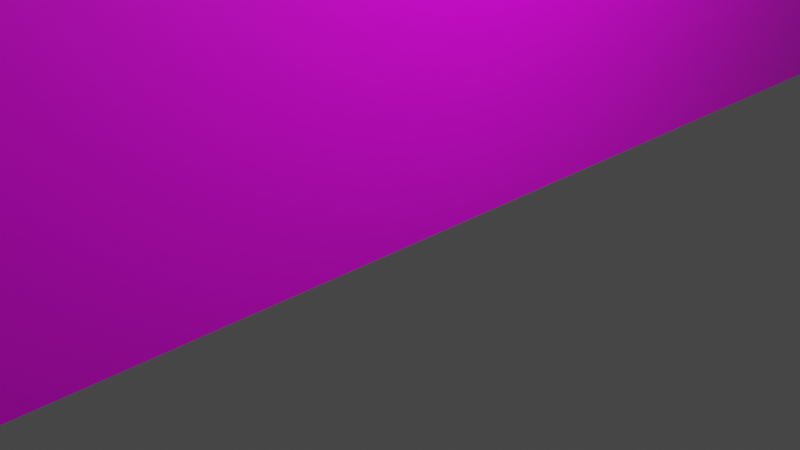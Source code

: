 # Source: FinalProject.blend  (saved by Blender 2.80.75; exported with 4.5.12 LTS)
import bpy
from mathutils import Matrix  # noqa: F401  (used for matrix-valued properties, if any)

bpy.ops.wm.read_factory_settings(use_empty=True)
scene = bpy.context.scene
scene.name = 'Scene'

# ---- collections
col_collection = bpy.data.collections.new('Collection'); scene.collection.children.link(col_collection)

# ---- images (referenced by path relative to the original .blend; pixels are not part of the script)
import os
ASSET_DIR = os.environ.get("B2B_ASSET_DIR", "")  # directory of the original .blend (textures are referenced by path, not embedded)
HERE = os.path.dirname(os.path.abspath(__file__))  # packed textures are extracted next to this script under _unpacked/

def load_image(name, relpath, width, height, colorspace="sRGB"):
    """Load a texture the original file referenced (path relative to the .blend, or extracted next to this script)."""
    p = next((c for c in (os.path.join(HERE, relpath), os.path.join(ASSET_DIR, relpath)) if relpath and os.path.exists(c)), "")
    if p:
        img = bpy.data.images.load(p, check_existing=True)
        img.name = name
    else:  # same state as the original file: an image datablock whose file is absent (Cycles renders it pink)
        img = bpy.data.images.new(name, width, height)
        img.source = "FILE"
        img.filepath = "//" + (relpath or name)
    img.colorspace_settings.name = colorspace
    return img
img_castlewall_texture_jpg = load_image('CastleWall-Texture.jpg', 'CastleWall-Texture.jpg', 1024, 1024, 'sRGB')

# ---- materials (node trees are filled in below, after node groups)
mat_material = bpy.data.materials.new('Material')
mat_material.alpha_threshold = 0.0
mat_material.use_transparent_shadow = False
mat_material.line_color = (0.0, 0.0, 0.0, 1.0)
mat_material_001 = bpy.data.materials.new('Material.001')
mat_material_001.use_transparent_shadow = False

# ---- material node trees
mat_material.use_nodes = True; mat_material.node_tree.nodes.clear()
_N = mat_material.node_tree.nodes; _L = mat_material.node_tree.links
n0 = _N.new('ShaderNodeOutputMaterial'); n0.name = 'Material Output'; n0.location = (300, 300)
n1 = _N.new('ShaderNodeBsdfPrincipled'); n1.name = 'Principled BSDF'; n1.location = (10, 300)
n1.distribution = 'GGX'
n1.subsurface_method = 'BURLEY'
n1.inputs[2].default_value = 0.4
n1.inputs[3].default_value = 1.45
n1.inputs[27].default_value = (0.0, 0.0, 0.0, 1.0)
n1.inputs[28].default_value = 1.0
n2 = _N.new('ShaderNodeTexImage'); n2.name = 'Image Texture'; n2.location = (-326, 154)
n2.image = img_castlewall_texture_jpg
_L.new(n1.outputs[0], n0.inputs[0])
_L.new(n2.outputs[0], n1.inputs[0])
n0.is_active_output = True
mat_material_001.use_nodes = True; mat_material_001.node_tree.nodes.clear()
_N = mat_material_001.node_tree.nodes; _L = mat_material_001.node_tree.links
n0 = _N.new('ShaderNodeOutputMaterial'); n0.name = 'Material Output'; n0.location = (300, 300)
n1 = _N.new('ShaderNodeBsdfPrincipled'); n1.name = 'Principled BSDF'; n1.location = (10, 300)
n1.distribution = 'GGX'
n1.subsurface_method = 'BURLEY'
n1.inputs[3].default_value = 1.45
n1.inputs[27].default_value = (0.0, 0.0, 0.0, 1.0)
n1.inputs[28].default_value = 1.0
n2 = _N.new('ShaderNodeTexImage'); n2.name = 'Image Texture'; n2.location = (-307, 155)
n2.image = img_castlewall_texture_jpg
_L.new(n1.outputs[0], n0.inputs[0])
_L.new(n2.outputs[0], n1.inputs[0])
n0.is_active_output = True

# ---- world
world_world = bpy.data.worlds.new('World'); scene.world = world_world
world_world.use_nodes = True; world_world.node_tree.nodes.clear()
_N = world_world.node_tree.nodes; _L = world_world.node_tree.links
n0 = _N.new('ShaderNodeOutputWorld'); n0.name = 'World Output'; n0.location = (300, 300)
n1 = _N.new('ShaderNodeBackground'); n1.name = 'Background'; n1.location = (10, 300)
n1.inputs[0].default_value = (0.05088, 0.05088, 0.05088, 1.0)
_L.new(n1.outputs[0], n0.inputs[0])
n0.is_active_output = True
world_world.color = (0.05088, 0.05088, 0.05088)
world_world.use_sun_shadow = False
world_world.sun_shadow_jitter_overblur = 0.0

# ---- cameras
cam_camera = bpy.data.cameras.new('Camera')
cam_camera.clip_end = 100.0
cam_camera.ortho_scale = 7.314

# ---- lights
light_light = bpy.data.lights.new('Light', 'POINT')
light_light.transmission_factor = 0.0
light_light.energy = 1000.0
light_light.shadow_soft_size = 0.1
light_light.shadow_maximum_resolution = 0.006
light_light.use_absolute_resolution = True

# ---- meshes
me_cube = bpy.data.meshes.new('Cube')
me_cube.from_pydata([(1.0, 1.0, 1.0), (1.0, 1.0, -1.0), (1.0, -1.0, 1.0), (1.0, -1.0, -1.0), (-1.0, 1.0, 1.0), (-1.0, 1.0, -1.0), (-1.0, -1.0, 1.0), (-1.0, -1.0, -1.0), (0.8824, -1.0, 1.0), (0.7647, -1.0, 1.0), (0.6471, -1.0, 1.0), (0.5294, -1.0, 1.0), (0.4118, -1.0, 1.0), (0.2941, -1.0, 1.0), (0.1765, -1.0, 1.0), (0.05882, -1.0, 1.0), (-0.05882, -1.0, 1.0), (-0.1765, -1.0, 1.0), (-0.2941, -1.0, 1.0), (-0.4118, -1.0, 1.0), (-0.5294, -1.0, 1.0), (-0.6471, -1.0, 1.0), (-0.7647, -1.0, 1.0), (-0.8824, -1.0, 1.0), (1.0, 0.8824, 1.0), (1.0, 0.7647, 1.0), (1.0, 0.6471, 1.0), (1.0, 0.5294, 1.0), (1.0, 0.4118, 1.0), (1.0, 0.2941, 1.0), (1.0, 0.1765, 1.0), (1.0, 0.05882, 1.0), (1.0, -0.05882, 1.0), (1.0, -0.1765, 1.0), (1.0, -0.2941, 1.0), (1.0, -0.4118, 1.0), (1.0, -0.5294, 1.0), (1.0, -0.6471, 1.0), (1.0, -0.7647, 1.0), (1.0, -0.8824, 1.0), (-1.0, -0.8824, 1.0), (-1.0, -0.7647, 1.0), (-1.0, -0.6471, 1.0), (-1.0, -0.5294, 1.0), (-1.0, -0.4118, 1.0), (-1.0, -0.2941, 1.0), (-1.0, -0.1765, 1.0), (-1.0, -0.05882, 1.0), (-1.0, 0.05882, 1.0), (-1.0, 0.1765, 1.0), (-1.0, 0.2941, 1.0), (-1.0, 0.4118, 1.0), (-1.0, 0.5294, 1.0), (-1.0, 0.6471, 1.0), (-1.0, 0.7647, 1.0), (-1.0, 0.8824, 1.0), (-0.8824, 1.0, 1.0), (-0.7647, 1.0, 1.0), (-0.6471, 1.0, 1.0), (-0.5294, 1.0, 1.0), (-0.4118, 1.0, 1.0), (-0.2941, 1.0, 1.0), (-0.1765, 1.0, 1.0), (-0.05882, 1.0, 1.0), (0.05882, 1.0, 1.0), (0.1765, 1.0, 1.0), (0.2941, 1.0, 1.0), (0.4118, 1.0, 1.0), (0.5294, 1.0, 1.0), (0.6471, 1.0, 1.0), (0.7647, 1.0, 1.0), (0.8824, 1.0, 1.0), (0.8824, 0.8824, 1.0), (0.8824, 0.7647, 1.0), (0.8824, 0.6471, 1.0), (0.8824, 0.5294, 1.0), (0.8824, 0.4118, 1.0), (0.8824, 0.2941, 1.0), (0.8824, 0.1765, 1.0), (0.8824, 0.05882, 1.0), (0.8824, -0.05882, 1.0), (0.8824, -0.1765, 1.0), (0.8824, -0.2941, 1.0), (0.8824, -0.4118, 1.0), (0.8824, -0.5294, 1.0), (0.8824, -0.6471, 1.0), (0.8824, -0.7647, 1.0), (0.8824, -0.8824, 1.0), (0.7647, 0.8824, 1.0), (0.7647, 0.7647, 1.0), (0.7647, 0.6471, 1.0), (0.7647, 0.5294, 1.0), (0.7647, 0.4118, 1.0), (0.7647, 0.2941, 1.0), (0.7647, 0.1765, 1.0), (0.7647, 0.05882, 1.0), (0.7647, -0.05882, 1.0), (0.7647, -0.1765, 1.0), (0.7647, -0.2941, 1.0), (0.7647, -0.4118, 1.0), (0.7647, -0.5294, 1.0), (0.7647, -0.6471, 1.0), (0.7647, -0.7647, 1.0), (0.7647, -0.8824, 1.0), (0.6471, 0.8824, 1.0), (0.6471, 0.7647, 1.0), (0.6471, 0.6471, 1.0), (0.6471, 0.5294, 1.0), (0.6471, 0.4118, 1.0), (0.6471, 0.2941, 1.0), (0.6471, 0.1765, 1.0), (0.6471, 0.05882, 1.0), (0.6471, -0.05882, 1.0), (0.6471, -0.1765, 1.0), (0.6471, -0.2941, 1.0), (0.6471, -0.4118, 1.0), (0.6471, -0.5294, 1.0), (0.6471, -0.6471, 1.0), (0.6471, -0.7647, 1.0), (0.6471, -0.8824, 1.0), (0.5294, 0.8824, 1.0), (0.5294, 0.7647, 1.0), (0.5294, 0.6471, 1.0), (0.5294, 0.5294, 1.0), (0.5294, 0.4118, 1.0), (0.5294, 0.2941, 1.0), (0.5294, 0.1765, 1.0), (0.5294, 0.05882, 1.0), (0.5294, -0.05882, 1.0), (0.5294, -0.1765, 1.0), (0.5294, -0.2941, 1.0), (0.5294, -0.4118, 1.0), (0.5294, -0.5294, 1.0), (0.5294, -0.6471, 1.0), (0.5294, -0.7647, 1.0), (0.5294, -0.8824, 1.0), (0.4118, 0.8824, 1.0), (0.4118, 0.7647, 1.0), (0.4118, 0.6471, 1.0), (0.4118, 0.5294, 1.0), (0.4118, 0.4118, 1.0), (0.4118, 0.2941, 1.0), (0.4118, 0.1765, 1.0), (0.4118, 0.05882, 1.0), (0.4118, -0.05882, 1.0), (0.4118, -0.1765, 1.0), (0.4118, -0.2941, 1.0), (0.4118, -0.4118, 1.0), (0.4118, -0.5294, 1.0), (0.4118, -0.6471, 1.0), (0.4118, -0.7647, 1.0), (0.4118, -0.8824, 1.0), (0.2941, 0.8824, 1.0), (0.2941, 0.7647, 1.0), (0.2941, 0.6471, 1.0), (0.2941, 0.5294, 1.0), (0.2941, 0.4118, 1.0), (0.2941, 0.2941, 1.0), (0.2941, 0.1765, 1.0), (0.2941, 0.05882, 1.0), (0.2941, -0.05882, 1.0), (0.2941, -0.1765, 1.0), (0.2941, -0.2941, 1.0), (0.2941, -0.4118, 1.0), (0.2941, -0.5294, 1.0), (0.2941, -0.6471, 1.0), (0.2941, -0.7647, 1.0), (0.2941, -0.8824, 1.0), (0.1765, 0.8824, 1.0), (0.1765, 0.7647, 1.0), (0.1765, 0.6471, 1.0), (0.1765, 0.5294, 1.0), (0.1765, 0.4118, 1.0), (0.1765, 0.2941, 1.0), (0.1765, 0.1765, 1.0), (0.1765, 0.05882, 1.0), (0.1765, -0.05882, 1.0), (0.1765, -0.1765, 1.0), (0.1765, -0.2941, 1.0), (0.1765, -0.4118, 1.0), (0.1765, -0.5294, 1.0), (0.1765, -0.6471, 1.0), (0.1765, -0.7647, 1.0), (0.1765, -0.8824, 1.0), (0.05882, 0.8824, 1.0), (0.05882, 0.7647, 1.0), (0.05882, 0.6471, 1.0), (0.05882, 0.5294, 1.0), (0.05882, 0.4118, 1.0), (0.05882, 0.2941, 1.0), (0.05882, 0.1765, 1.0), (0.05882, 0.05882, 1.0), (0.05882, -0.05882, 1.0), (0.05882, -0.1765, 1.0), (0.05882, -0.2941, 1.0), (0.05882, -0.4118, 1.0), (0.05882, -0.5294, 1.0), (0.05882, -0.6471, 1.0), (0.05882, -0.7647, 1.0), (0.05882, -0.8824, 1.0), (-0.05882, 0.8824, 1.0), (-0.05882, 0.7647, 1.0), (-0.05882, 0.6471, 1.0), (-0.05882, 0.5294, 1.0), (-0.05882, 0.4118, 1.0), (-0.05882, 0.2941, 1.0), (-0.05882, 0.1765, 1.0), (-0.05882, 0.05882, 1.0), (-0.05882, -0.05882, 1.0), (-0.05882, -0.1765, 1.0), (-0.05882, -0.2941, 1.0), (-0.05882, -0.4118, 1.0), (-0.05882, -0.5294, 1.0), (-0.05882, -0.6471, 1.0), (-0.05882, -0.7647, 1.0), (-0.05882, -0.8824, 1.0), (-0.1765, 0.8824, 1.0), (-0.1765, 0.7647, 1.0), (-0.1765, 0.6471, 1.0), (-0.1765, 0.5294, 1.0), (-0.1765, 0.4118, 1.0), (-0.1765, 0.2941, 1.0), (-0.1765, 0.1765, 1.0), (-0.1765, 0.05882, 1.0), (-0.1765, -0.05882, 1.0), (-0.1765, -0.1765, 1.0), (-0.1765, -0.2941, 1.0), (-0.1765, -0.4118, 1.0), (-0.1765, -0.5294, 1.0), (-0.1765, -0.6471, 1.0), (-0.1765, -0.7647, 1.0), (-0.1765, -0.8824, 1.0), (-0.2941, 0.8824, 1.0), (-0.2941, 0.7647, 1.0), (-0.2941, 0.6471, 1.0), (-0.2941, 0.5294, 1.0), (-0.2941, 0.4118, 1.0), (-0.2941, 0.2941, 1.0), (-0.2941, 0.1765, 1.0), (-0.2941, 0.05882, 1.0), (-0.2941, -0.05882, 1.0), (-0.2941, -0.1765, 1.0), (-0.2941, -0.2941, 1.0), (-0.2941, -0.4118, 1.0), (-0.2941, -0.5294, 1.0), (-0.2941, -0.6471, 1.0), (-0.2941, -0.7647, 1.0), (-0.2941, -0.8824, 1.0), (-0.4118, 0.8824, 1.0), (-0.4118, 0.7647, 1.0), (-0.4118, 0.6471, 1.0), (-0.4118, 0.5294, 1.0), (-0.4118, 0.4118, 1.0), (-0.4118, 0.2941, 1.0), (-0.4118, 0.1765, 1.0), (-0.4118, 0.05882, 1.0), (-0.4118, -0.05882, 1.0), (-0.4118, -0.1765, 1.0), (-0.4118, -0.2941, 1.0), (-0.4118, -0.4118, 1.0), (-0.4118, -0.5294, 1.0), (-0.4118, -0.6471, 1.0), (-0.4118, -0.7647, 1.0), (-0.4118, -0.8824, 1.0), (-0.5294, 0.8824, 1.0), (-0.5294, 0.7647, 1.0), (-0.5294, 0.6471, 1.0), (-0.5294, 0.5294, 1.0), (-0.5294, 0.4118, 1.0), (-0.5294, 0.2941, 1.0), (-0.5294, 0.1765, 1.0), (-0.5294, 0.05882, 1.0), (-0.5294, -0.05882, 1.0), (-0.5294, -0.1765, 1.0), (-0.5294, -0.2941, 1.0), (-0.5294, -0.4118, 1.0), (-0.5294, -0.5294, 1.0), (-0.5294, -0.6471, 1.0), (-0.5294, -0.7647, 1.0), (-0.5294, -0.8824, 1.0), (-0.6471, 0.8824, 1.0), (-0.6471, 0.7647, 1.0), (-0.6471, 0.6471, 1.0), (-0.6471, 0.5294, 1.0), (-0.6471, 0.4118, 1.0), (-0.6471, 0.2941, 1.0), (-0.6471, 0.1765, 1.0), (-0.6471, 0.05882, 1.0), (-0.6471, -0.05882, 1.0), (-0.6471, -0.1765, 1.0), (-0.6471, -0.2941, 1.0), (-0.6471, -0.4118, 1.0), (-0.6471, -0.5294, 1.0), (-0.6471, -0.6471, 1.0), (-0.6471, -0.7647, 1.0), (-0.6471, -0.8824, 1.0), (-0.7647, 0.8824, 1.0), (-0.7647, 0.7647, 1.0), (-0.7647, 0.6471, 1.0), (-0.7647, 0.5294, 1.0), (-0.7647, 0.4118, 1.0), (-0.7647, 0.2941, 1.0), (-0.7647, 0.1765, 1.0), (-0.7647, 0.05882, 1.0), (-0.7647, -0.05882, 1.0), (-0.7647, -0.1765, 1.0), (-0.7647, -0.2941, 1.0), (-0.7647, -0.4118, 1.0), (-0.7647, -0.5294, 1.0), (-0.7647, -0.6471, 1.0), (-0.7647, -0.7647, 1.0), (-0.7647, -0.8824, 1.0), (-0.8824, 0.8824, 1.0), (-0.8824, 0.7647, 1.0), (-0.8824, 0.6471, 1.0), (-0.8824, 0.5294, 1.0), (-0.8824, 0.4118, 1.0), (-0.8824, 0.2941, 1.0), (-0.8824, 0.1765, 1.0), (-0.8824, 0.05882, 1.0), (-0.8824, -0.05882, 1.0), (-0.8824, -0.1765, 1.0), (-0.8824, -0.2941, 1.0), (-0.8824, -0.4118, 1.0), (-0.8824, -0.5294, 1.0), (-0.8824, -0.6471, 1.0), (-0.8824, -0.7647, 1.0), (-0.8824, -0.8824, 1.0), (1.0, -0.8824, 1.15), (1.0, -1.0, 1.15), (0.8824, 1.0, 1.15), (1.0, 1.0, 1.15), (0.8824, -1.0, 1.15), (0.7647, -1.0, 1.15), (0.6471, -1.0, 1.15), (1.0, 0.8824, 1.15), (1.0, 0.7647, 1.15), (1.0, 0.6471, 1.15), (1.0, 0.5294, 1.15), (1.0, 0.4118, 1.15), (1.0, 0.2941, 1.15), (1.0, 0.1765, 1.15), (1.0, 0.05882, 1.15), (1.0, -0.05882, 1.15), (1.0, -0.1765, 1.15), (1.0, -0.2941, 1.15), (1.0, -0.4118, 1.15), (1.0, -0.5294, 1.15), (1.0, -0.6471, 1.15), (1.0, -0.7647, 1.15), (0.6471, 1.0, 1.15), (0.7647, 1.0, 1.15), (0.8824, -0.8824, 1.15), (0.8824, 0.8824, 1.15), (0.8824, 0.7647, 1.15), (0.8824, 0.6471, 1.15), (0.8824, 0.5294, 1.15), (0.8824, 0.4118, 1.15), (0.8824, 0.2941, 1.15), (0.8824, 0.1765, 1.15), (0.8824, 0.05882, 1.15), (0.8824, -0.05882, 1.15), (0.8824, -0.1765, 1.15), (0.8824, -0.2941, 1.15), (0.8824, -0.4118, 1.15), (0.8824, -0.5294, 1.15), (0.8824, -0.6471, 1.15), (0.8824, -0.7647, 1.15), (0.7647, -0.8824, 1.15), (0.7647, 0.8824, 1.15), (0.7647, 0.7647, 1.15), (0.7647, 0.6471, 1.15), (0.7647, 0.5294, 1.15), (0.7647, 0.4118, 1.15), (0.7647, 0.2941, 1.15), (0.7647, 0.1765, 1.15), (0.7647, 0.05882, 1.15), (0.7647, -0.05882, 1.15), (0.7647, -0.1765, 1.15), (0.7647, -0.2941, 1.15), (0.7647, -0.4118, 1.15), (0.7647, -0.5294, 1.15), (0.7647, -0.6471, 1.15), (0.7647, -0.7647, 1.15), (0.6471, -0.8824, 1.15), (0.6471, 0.8824, 1.15), (0.6471, 0.7647, 1.15), (0.6471, 0.6471, 1.15), (0.6471, 0.5294, 1.15), (0.6471, 0.4118, 1.15), (0.6471, 0.2941, 1.15), (0.6471, 0.1765, 1.15), (0.6471, 0.05882, 1.15), (0.6471, -0.05882, 1.15), (0.6471, -0.1765, 1.15), (0.6471, -0.2941, 1.15), (0.6471, -0.4118, 1.15), (0.6471, -0.5294, 1.15), (0.6471, -0.6471, 1.15), (0.6471, -0.7647, 1.15), (-0.8824, -1.0, 1.15), (-1.0, -1.0, 1.15), (-1.0, 0.8824, 1.15), (-1.0, 1.0, 1.15), (-0.6471, -1.0, 1.15), (-0.7647, -1.0, 1.15), (-1.0, -0.8824, 1.15), (-1.0, -0.7647, 1.15), (-1.0, -0.6471, 1.15), (-1.0, -0.5294, 1.15), (-1.0, -0.4118, 1.15), (-1.0, -0.2941, 1.15), (-1.0, -0.1765, 1.15), (-1.0, -0.05882, 1.15), (-1.0, 0.05882, 1.15), (-1.0, 0.1765, 1.15), (-1.0, 0.2941, 1.15), (-1.0, 0.4118, 1.15), (-1.0, 0.5294, 1.15), (-1.0, 0.6471, 1.15), (-1.0, 0.7647, 1.15), (-0.8824, 1.0, 1.15), (-0.7647, 1.0, 1.15), (-0.6471, 1.0, 1.15), (-0.6471, -0.8824, 1.15), (-0.6471, 0.8824, 1.15), (-0.6471, 0.7647, 1.15), (-0.6471, 0.6471, 1.15), (-0.6471, 0.5294, 1.15), (-0.6471, 0.4118, 1.15), (-0.6471, 0.2941, 1.15), (-0.6471, 0.1765, 1.15), (-0.6471, 0.05882, 1.15), (-0.6471, -0.05882, 1.15), (-0.6471, -0.1765, 1.15), (-0.6471, -0.2941, 1.15), (-0.6471, -0.4118, 1.15), (-0.6471, -0.5294, 1.15), (-0.6471, -0.6471, 1.15), (-0.6471, -0.7647, 1.15), (-0.7647, -0.8824, 1.15), (-0.7647, 0.8824, 1.15), (-0.7647, 0.7647, 1.15), (-0.7647, 0.6471, 1.15), (-0.7647, 0.5294, 1.15), (-0.7647, 0.4118, 1.15), (-0.7647, 0.2941, 1.15), (-0.7647, 0.1765, 1.15), (-0.7647, 0.05882, 1.15), (-0.7647, -0.05882, 1.15), (-0.7647, -0.1765, 1.15), (-0.7647, -0.2941, 1.15), (-0.7647, -0.4118, 1.15), (-0.7647, -0.5294, 1.15), (-0.7647, -0.6471, 1.15), (-0.7647, -0.7647, 1.15), (-0.8824, -0.8824, 1.15), (-0.8824, 0.8824, 1.15), (-0.8824, 0.7647, 1.15), (-0.8824, 0.6471, 1.15), (-0.8824, 0.5294, 1.15), (-0.8824, 0.4118, 1.15), (-0.8824, 0.2941, 1.15), (-0.8824, 0.1765, 1.15), (-0.8824, 0.05882, 1.15), (-0.8824, -0.05882, 1.15), (-0.8824, -0.1765, 1.15), (-0.8824, -0.2941, 1.15), (-0.8824, -0.4118, 1.15), (-0.8824, -0.5294, 1.15), (-0.8824, -0.6471, 1.15), (-0.8824, -0.7647, 1.15)], [], [(320, 304, 449, 465), (3, 2, 8, 9, 10, 11, 12, 13, 14, 15, 16, 17, 18, 19, 20, 21, 22, 23, 6, 7), (7, 6, 40, 41, 42, 43, 44, 45, 46, 47, 48, 49, 50, 51, 52, 53, 54, 55, 4, 5), (5, 1, 3, 7), (1, 0, 24, 25, 26, 27, 28, 29, 30, 31, 32, 33, 34, 35, 36, 37, 38, 39, 2, 3), (5, 4, 56, 57, 58, 59, 60, 61, 62, 63, 64, 65, 66, 67, 68, 69, 70, 71, 0, 1), (89, 105, 386, 370), (10, 9, 333, 334), (36, 35, 346, 347), (119, 135, 11, 10), (135, 151, 12, 11), (151, 167, 13, 12), (167, 183, 14, 13), (183, 199, 15, 14), (199, 215, 16, 15), (215, 231, 17, 16), (231, 247, 18, 17), (247, 263, 19, 18), (263, 279, 20, 19), (279, 295, 21, 20), (303, 319, 464, 448), (288, 287, 432, 433), (78, 30, 341, 359), (24, 72, 73, 25), (104, 88, 369, 385), (26, 74, 75, 27), (9, 8, 332, 333), (28, 76, 77, 29), (29, 77, 358, 340), (30, 78, 79, 31), (109, 110, 391, 390), (32, 80, 81, 33), (87, 103, 368, 352), (34, 82, 83, 35), (8, 2, 329, 332), (36, 84, 85, 37), (34, 33, 344, 345), (38, 86, 87, 39), (76, 28, 339, 357), (72, 88, 89, 73), (102, 86, 367, 383), (74, 90, 91, 75), (27, 75, 356, 338), (76, 92, 93, 77), (107, 108, 389, 388), (78, 94, 95, 79), (85, 101, 382, 366), (80, 96, 97, 81), (0, 71, 330, 331), (82, 98, 99, 83), (32, 31, 342, 343), (84, 100, 101, 85), (74, 26, 337, 355), (86, 102, 103, 87), (100, 84, 365, 381), (88, 104, 105, 89), (25, 73, 354, 336), (90, 106, 107, 91), (105, 106, 387, 386), (92, 108, 109, 93), (83, 99, 380, 364), (94, 110, 111, 95), (30, 29, 340, 341), (96, 112, 113, 97), (72, 24, 335, 353), (98, 114, 115, 99), (98, 82, 363, 379), (100, 116, 117, 101), (2, 39, 328, 329), (102, 118, 119, 103), (69, 68, 120, 104), (104, 120, 121, 105), (105, 121, 122, 106), (106, 122, 123, 107), (107, 123, 124, 108), (108, 124, 125, 109), (109, 125, 126, 110), (110, 126, 127, 111), (111, 127, 128, 112), (112, 128, 129, 113), (113, 129, 130, 114), (114, 130, 131, 115), (115, 131, 132, 116), (116, 132, 133, 117), (117, 133, 134, 118), (118, 134, 135, 119), (68, 67, 136, 120), (120, 136, 137, 121), (121, 137, 138, 122), (122, 138, 139, 123), (123, 139, 140, 124), (124, 140, 141, 125), (125, 141, 142, 126), (126, 142, 143, 127), (127, 143, 144, 128), (128, 144, 145, 129), (129, 145, 146, 130), (130, 146, 147, 131), (131, 147, 148, 132), (132, 148, 149, 133), (133, 149, 150, 134), (134, 150, 151, 135), (67, 66, 152, 136), (136, 152, 153, 137), (137, 153, 154, 138), (138, 154, 155, 139), (139, 155, 156, 140), (140, 156, 157, 141), (141, 157, 158, 142), (142, 158, 159, 143), (143, 159, 160, 144), (144, 160, 161, 145), (145, 161, 162, 146), (146, 162, 163, 147), (147, 163, 164, 148), (148, 164, 165, 149), (149, 165, 166, 150), (150, 166, 167, 151), (66, 65, 168, 152), (152, 168, 169, 153), (153, 169, 170, 154), (154, 170, 171, 155), (155, 171, 172, 156), (156, 172, 173, 157), (157, 173, 174, 158), (158, 174, 175, 159), (159, 175, 176, 160), (160, 176, 177, 161), (161, 177, 178, 162), (162, 178, 179, 163), (163, 179, 180, 164), (164, 180, 181, 165), (165, 181, 182, 166), (166, 182, 183, 167), (65, 64, 184, 168), (168, 184, 185, 169), (169, 185, 186, 170), (170, 186, 187, 171), (171, 187, 188, 172), (172, 188, 189, 173), (173, 189, 190, 174), (174, 190, 191, 175), (175, 191, 192, 176), (176, 192, 193, 177), (177, 193, 194, 178), (178, 194, 195, 179), (179, 195, 196, 180), (180, 196, 197, 181), (181, 197, 198, 182), (182, 198, 199, 183), (64, 63, 200, 184), (184, 200, 201, 185), (185, 201, 202, 186), (186, 202, 203, 187), (187, 203, 204, 188), (188, 204, 205, 189), (189, 205, 206, 190), (190, 206, 207, 191), (191, 207, 208, 192), (192, 208, 209, 193), (193, 209, 210, 194), (194, 210, 211, 195), (195, 211, 212, 196), (196, 212, 213, 197), (197, 213, 214, 198), (198, 214, 215, 199), (63, 62, 216, 200), (200, 216, 217, 201), (201, 217, 218, 202), (202, 218, 219, 203), (203, 219, 220, 204), (204, 220, 221, 205), (205, 221, 222, 206), (206, 222, 223, 207), (207, 223, 224, 208), (208, 224, 225, 209), (209, 225, 226, 210), (210, 226, 227, 211), (211, 227, 228, 212), (212, 228, 229, 213), (213, 229, 230, 214), (214, 230, 231, 215), (62, 61, 232, 216), (216, 232, 233, 217), (217, 233, 234, 218), (218, 234, 235, 219), (219, 235, 236, 220), (220, 236, 237, 221), (221, 237, 238, 222), (222, 238, 239, 223), (223, 239, 240, 224), (224, 240, 241, 225), (225, 241, 242, 226), (226, 242, 243, 227), (227, 243, 244, 228), (228, 244, 245, 229), (229, 245, 246, 230), (230, 246, 247, 231), (61, 60, 248, 232), (232, 248, 249, 233), (233, 249, 250, 234), (234, 250, 251, 235), (235, 251, 252, 236), (236, 252, 253, 237), (237, 253, 254, 238), (238, 254, 255, 239), (239, 255, 256, 240), (240, 256, 257, 241), (241, 257, 258, 242), (242, 258, 259, 243), (243, 259, 260, 244), (244, 260, 261, 245), (245, 261, 262, 246), (246, 262, 263, 247), (60, 59, 264, 248), (248, 264, 265, 249), (249, 265, 266, 250), (250, 266, 267, 251), (251, 267, 268, 252), (252, 268, 269, 253), (253, 269, 270, 254), (254, 270, 271, 255), (255, 271, 272, 256), (256, 272, 273, 257), (257, 273, 274, 258), (258, 274, 275, 259), (259, 275, 276, 260), (260, 276, 277, 261), (261, 277, 278, 262), (262, 278, 279, 263), (59, 58, 280, 264), (264, 280, 281, 265), (265, 281, 282, 266), (266, 282, 283, 267), (267, 283, 284, 268), (268, 284, 285, 269), (269, 285, 286, 270), (270, 286, 287, 271), (271, 287, 288, 272), (272, 288, 289, 273), (273, 289, 290, 274), (274, 290, 291, 275), (275, 291, 292, 276), (276, 292, 293, 277), (277, 293, 294, 278), (278, 294, 295, 279), (40, 6, 401, 406), (280, 296, 297, 281), (318, 302, 447, 463), (282, 298, 299, 283), (301, 317, 462, 446), (284, 300, 301, 285), (327, 40, 406, 456), (286, 302, 303, 287), (286, 285, 430, 431), (288, 304, 305, 289), (316, 300, 445, 461), (290, 306, 307, 291), (41, 326, 471, 407), (292, 308, 309, 293), (299, 315, 460, 444), (294, 310, 311, 295), (325, 42, 408, 470), (296, 312, 313, 297), (284, 283, 428, 429), (298, 314, 315, 299), (314, 298, 443, 459), (300, 316, 317, 301), (43, 324, 469, 409), (302, 318, 319, 303), (297, 313, 458, 442), (304, 320, 321, 305), (323, 44, 410, 468), (306, 322, 323, 307), (282, 281, 426, 427), (308, 324, 325, 309), (312, 296, 441, 457), (310, 326, 327, 311), (45, 322, 467, 411), (312, 55, 54, 313), (295, 311, 440, 424), (314, 53, 52, 315), (321, 46, 412, 466), (316, 51, 50, 317), (280, 58, 423, 425), (318, 49, 48, 319), (58, 57, 422, 423), (320, 47, 46, 321), (310, 294, 439, 455), (322, 45, 44, 323), (47, 320, 465, 413), (324, 43, 42, 325), (4, 55, 402, 403), (326, 41, 40, 327), (328, 352, 332, 329), (352, 368, 333, 332), (368, 384, 334, 333), (331, 330, 353, 335), (336, 354, 355, 337), (338, 356, 357, 339), (340, 358, 359, 341), (342, 360, 361, 343), (344, 362, 363, 345), (346, 364, 365, 347), (348, 366, 367, 349), (330, 351, 369, 353), (354, 370, 371, 355), (356, 372, 373, 357), (358, 374, 375, 359), (360, 376, 377, 361), (362, 378, 379, 363), (364, 380, 381, 365), (366, 382, 383, 367), (351, 350, 385, 369), (370, 386, 387, 371), (372, 388, 389, 373), (374, 390, 391, 375), (376, 392, 393, 377), (378, 394, 395, 379), (380, 396, 397, 381), (382, 398, 399, 383), (111, 112, 393, 392), (31, 79, 360, 342), (106, 90, 371, 387), (80, 32, 343, 361), (38, 37, 348, 349), (91, 107, 388, 372), (113, 114, 395, 394), (33, 81, 362, 344), (108, 92, 373, 389), (82, 34, 345, 363), (93, 109, 390, 374), (115, 116, 397, 396), (35, 83, 364, 346), (110, 94, 375, 391), (84, 36, 347, 365), (95, 111, 392, 376), (117, 118, 399, 398), (37, 85, 366, 348), (112, 96, 377, 393), (86, 38, 349, 367), (70, 69, 350, 351), (97, 113, 394, 378), (39, 87, 352, 328), (71, 70, 351, 330), (114, 98, 379, 395), (88, 72, 353, 369), (99, 115, 396, 380), (73, 89, 370, 354), (116, 100, 381, 397), (90, 74, 355, 371), (101, 117, 398, 382), (75, 91, 372, 356), (118, 102, 383, 399), (92, 76, 357, 373), (24, 0, 331, 335), (103, 119, 384, 368), (77, 93, 374, 358), (94, 78, 359, 375), (26, 25, 336, 337), (79, 95, 376, 360), (96, 80, 361, 377), (119, 10, 334, 384), (28, 27, 338, 339), (81, 97, 378, 362), (69, 104, 385, 350), (456, 406, 401, 400), (424, 440, 405, 404), (440, 456, 400, 405), (423, 422, 441, 425), (426, 442, 443, 427), (428, 444, 445, 429), (430, 446, 447, 431), (432, 448, 449, 433), (434, 450, 451, 435), (436, 452, 453, 437), (438, 454, 455, 439), (422, 421, 457, 441), (442, 458, 459, 443), (444, 460, 461, 445), (446, 462, 463, 447), (448, 464, 465, 449), (450, 466, 467, 451), (452, 468, 469, 453), (454, 470, 471, 455), (421, 403, 402, 457), (458, 420, 419, 459), (460, 418, 417, 461), (462, 416, 415, 463), (464, 414, 413, 465), (466, 412, 411, 467), (468, 410, 409, 469), (470, 408, 407, 471), (42, 41, 407, 408), (290, 289, 434, 435), (305, 321, 466, 450), (322, 306, 451, 467), (292, 291, 436, 437), (296, 280, 425, 441), (44, 43, 409, 410), (307, 323, 468, 452), (281, 297, 442, 426), (324, 308, 453, 469), (294, 293, 438, 439), (298, 282, 427, 443), (46, 45, 411, 412), (309, 325, 470, 454), (283, 299, 444, 428), (326, 310, 455, 471), (300, 284, 429, 445), (48, 47, 413, 414), (22, 21, 404, 405), (311, 327, 456, 440), (285, 301, 446, 430), (23, 22, 405, 400), (55, 312, 457, 402), (302, 286, 431, 447), (50, 49, 415, 416), (313, 54, 420, 458), (287, 303, 448, 432), (53, 314, 459, 419), (304, 288, 433, 449), (52, 51, 417, 418), (315, 52, 418, 460), (289, 305, 450, 434), (51, 316, 461, 417), (306, 290, 435, 451), (54, 53, 419, 420), (6, 23, 400, 401), (317, 50, 416, 462), (291, 307, 452, 436), (49, 318, 463, 415), (56, 4, 403, 421), (308, 292, 437, 453), (319, 48, 414, 464), (57, 56, 421, 422), (293, 309, 454, 438), (21, 295, 424, 404)])
_uv = me_cube.uv_layers.new(name='UVMap')
_uv.uv.foreach_set('vector', [0.0001062, 0.6666, 0.0001062, 0.3334, 0.2824, 0.3334, 0.2824, 0.6666, 0.02124, -2.42, 3.406, -2.42, 3.406, -2.221, 3.406, -2.022, 3.406, -1.823, 3.406, -1.624, 3.406, -1.425, 3.406, -1.226, 3.406, -1.027, 3.406, -0.8277, 3.406, -0.6285, 3.406, -0.4294, 3.406, -0.2303, 3.406, -0.03124, 3.406, 0.1679, 3.406, 0.367, 3.406, 0.5661, 3.406, 0.7652, 3.406, 0.9643, 0.02124, 0.9643, -2.469, -4.757, 3.239, -4.757, 3.239, -4.139, 3.239, -3.521, 3.239, -2.903, 3.239, -2.285, 3.239, -1.668, 3.239, -1.05, 3.239, -0.4318, 3.239, 0.1861, 3.239, 0.8039, 3.239, 1.422, 3.239, 2.04, 3.239, 2.658, 3.239, 3.275, 3.239, 3.893, 3.239, 4.511, 3.239, 5.129, 3.239, 5.747, -2.469, 5.747, -0.005976, -2.244, 1.012, -2.244, 1.012, 1.0, -0.005976, 1.0, -2.483, -4.75, 3.29, -4.75, 3.29, -4.134, 3.29, -3.517, 3.29, -2.901, 3.29, -2.284, 3.29, -1.668, 3.29, -1.052, 3.29, -0.4354, 3.29, 0.181, 3.29, 0.7974, 3.29, 1.414, 3.29, 2.03, 3.29, 2.646, 3.29, 3.263, 3.29, 3.879, 3.29, 4.496, 3.29, 5.112, 3.29, 5.728, -2.483, 5.728, 0.01725, -2.154, 3.139, -2.154, 3.139, -1.97, 3.139, -1.786, 3.139, -1.603, 3.139, -1.419, 3.139, -1.235, 3.139, -1.052, 3.139, -0.868, 3.139, -0.6843, 3.139, -0.5007, 3.139, -0.3171, 3.139, -0.1334, 3.139, 0.05024, 3.139, 0.2339, 3.139, 0.4175, 3.139, 0.6012, 3.139, 0.7848, 3.139, 0.9685, 0.01725, 0.9685, 0.1189, 0.6375, 0.1754, 0.6375, 0.1754, 0.6375, 0.1189, 0.6375, 0.5648, 0.0001062, 0.5648, 0.3334, 0.2826, 0.3334, 0.2826, 0.0001064, 0.9233, 0.3895, 0.9233, 0.6944, 0.665, 0.6944, 0.665, 0.3895, 0.1754, -2.036, 0.2319, -2.036, 0.2319, -2.226, 0.1754, -2.226, 0.2319, -2.036, 0.2884, -2.036, 0.2884, -2.226, 0.2319, -2.226, 0.2884, -2.036, 0.3449, -2.036, 0.3449, -2.226, 0.2884, -2.226, 0.3449, -2.036, 0.4013, -2.036, 0.4013, -2.226, 0.3449, -2.226, 0.4013, -2.036, 0.4578, -2.036, 0.4578, -2.226, 0.4013, -2.226, 0.4578, -2.036, 0.5143, -2.036, 0.5143, -2.226, 0.4578, -2.226, 0.5143, -2.036, 0.5708, -2.036, 0.5708, -2.226, 0.5143, -2.226, 0.5708, -2.036, 0.6273, -2.036, 0.6273, -2.226, 0.5708, -2.226, 0.6273, -2.036, 0.6838, -2.036, 0.6838, -2.226, 0.6273, -2.226, 0.6838, -2.036, 0.7403, -2.036, 0.7403, -2.226, 0.6838, -2.226, 0.7403, -2.036, 0.7968, -2.036, 0.7968, -2.226, 0.7403, -2.226, 0.8533, -0.5081, 0.9098, -0.5081, 0.9098, -0.5081, 0.8533, -0.5081, 0.8676, 0.0002525, 0.8676, 0.3051, 0.6094, 0.3051, 0.6094, 0.0002526, 0.2826, 0.3334, 0.2826, 0.0001062, 0.5648, 0.0001062, 0.5648, 0.3334, 0.005886, 0.8284, 0.06238, 0.8284, 0.06238, 0.6375, 0.005886, 0.6375, 0.2823, 5.313e-05, 0.2823, 0.3334, 5.313e-05, 0.3334, 5.313e-05, 5.328e-05, 0.005886, 0.4466, 0.06238, 0.4466, 0.06238, 0.2557, 0.005886, 0.2557, 0.5648, 0.3334, 0.5648, 0.6666, 0.2826, 0.6666, 0.2826, 0.3334, 0.005886, 0.06472, 0.06238, 0.06472, 0.06238, -0.1262, 0.005886, -0.1262, 0.005886, -0.1262, 0.06238, -0.1262, 0.06238, -0.1262, 0.005886, -0.1262, 0.005886, -0.3171, 0.06238, -0.3171, 0.06238, -0.5081, 0.005886, -0.5081, 0.8676, 0.3895, 0.8676, 0.6944, 0.6094, 0.6944, 0.6094, 0.3895, 0.005886, -0.699, 0.06238, -0.699, 0.06238, -0.8899, 0.005886, -0.8899, 0.06238, -2.036, 0.1189, -2.036, 0.1189, -2.036, 0.06238, -2.036, 0.005886, -1.081, 0.06238, -1.081, 0.06238, -1.272, 0.005886, -1.272, 0.5648, 0.6666, 0.5648, 0.9999, 0.2826, 0.9999, 0.2826, 0.6666, 0.005886, -1.463, 0.06238, -1.463, 0.06238, -1.654, 0.005886, -1.654, 0.6645, 0.6949, 0.6645, 0.9997, 0.4063, 0.9997, 0.4063, 0.6949, 0.005886, -1.845, 0.06238, -1.845, 0.06238, -2.036, 0.005886, -2.036, 0.5648, 0.6666, 0.5648, 0.9999, 0.2826, 0.9999, 0.2826, 0.6666, 0.06238, 0.8284, 0.1189, 0.8284, 0.1189, 0.6375, 0.06238, 0.6375, 0.5648, 0.3334, 0.5648, 0.6666, 0.2826, 0.6666, 0.2826, 0.3334, 0.06238, 0.4466, 0.1189, 0.4466, 0.1189, 0.2557, 0.06238, 0.2557, 0.005886, 0.2557, 0.06238, 0.2557, 0.06238, 0.2557, 0.005886, 0.2557, 0.06238, 0.06472, 0.1189, 0.06472, 0.1189, -0.1262, 0.06238, -0.1262, 0.4063, 0.0002525, 0.6088, 0.0002525, 0.6088, 0.389, 0.4063, 0.389, 0.06238, -0.3171, 0.1189, -0.3171, 0.1189, -0.5081, 0.06238, -0.5081, 0.06238, -1.654, 0.1189, -1.654, 0.1189, -1.654, 0.06238, -1.654, 0.06238, -0.699, 0.1189, -0.699, 0.1189, -0.8899, 0.06238, -0.8899, 0.0001062, 0.9999, 0.0001062, 0.6666, 0.2824, 0.6666, 0.2824, 0.9999, 0.06238, -1.081, 0.1189, -1.081, 0.1189, -1.272, 0.06238, -1.272, 0.8676, 0.08409, 0.8676, 0.389, 0.6094, 0.389, 0.6094, 0.08409, 0.06238, -1.463, 0.1189, -1.463, 0.1189, -1.654, 0.06238, -1.654, 0.2826, 0.3334, 0.2826, 0.0001062, 0.5648, 0.0001062, 0.5648, 0.3334, 0.06238, -1.845, 0.1189, -1.845, 0.1189, -2.036, 0.06238, -2.036, 0.0001062, 0.6666, 0.0001062, 0.3334, 0.2824, 0.3334, 0.2824, 0.6666, 0.1189, 0.8284, 0.1754, 0.8284, 0.1754, 0.6375, 0.1189, 0.6375, 0.005886, 0.6375, 0.06238, 0.6375, 0.06238, 0.6375, 0.005886, 0.6375, 0.1189, 0.4466, 0.1754, 0.4466, 0.1754, 0.2557, 0.1189, 0.2557, 0.6088, 0.7782, 0.4063, 0.7782, 0.4063, 0.3895, 0.6088, 0.3895, 0.1189, 0.06472, 0.1754, 0.06472, 0.1754, -0.1262, 0.1189, -0.1262, 0.06238, -1.272, 0.1189, -1.272, 0.1189, -1.272, 0.06238, -1.272, 0.1189, -0.3171, 0.1754, -0.3171, 0.1754, -0.5081, 0.1189, -0.5081, 0.6088, 0.389, 0.4063, 0.389, 0.4063, 0.0002525, 0.6088, 0.0002525, 0.1189, -0.699, 0.1754, -0.699, 0.1754, -0.8899, 0.1189, -0.8899, 0.2823, 0.6666, 0.2823, 0.9999, 5.313e-05, 0.9999, 5.313e-05, 0.6666, 0.1189, -1.081, 0.1754, -1.081, 0.1754, -1.272, 0.1189, -1.272, 0.2826, 0.6666, 0.2826, 0.3334, 0.5648, 0.3334, 0.5648, 0.6666, 0.1189, -1.463, 0.1754, -1.463, 0.1754, -1.654, 0.1189, -1.654, 0.9233, 0.6949, 0.9233, 0.9997, 0.665, 0.9997, 0.665, 0.6949, 0.1189, -1.845, 0.1754, -1.845, 0.1754, -2.036, 0.1189, -2.036, 0.1754, 1.019, 0.2319, 1.019, 0.2319, 0.8284, 0.1754, 0.8284, 0.1754, 0.8284, 0.2319, 0.8284, 0.2319, 0.6375, 0.1754, 0.6375, 0.1754, 0.6375, 0.2319, 0.6375, 0.2319, 0.4466, 0.1754, 0.4466, 0.1754, 0.4466, 0.2319, 0.4466, 0.2319, 0.2557, 0.1754, 0.2557, 0.1754, 0.2557, 0.2319, 0.2557, 0.2319, 0.06472, 0.1754, 0.06472, 0.1754, 0.06472, 0.2319, 0.06472, 0.2319, -0.1262, 0.1754, -0.1262, 0.1754, -0.1262, 0.2319, -0.1262, 0.2319, -0.3171, 0.1754, -0.3171, 0.1754, -0.3171, 0.2319, -0.3171, 0.2319, -0.5081, 0.1754, -0.5081, 0.1754, -0.5081, 0.2319, -0.5081, 0.2319, -0.699, 0.1754, -0.699, 0.1754, -0.699, 0.2319, -0.699, 0.2319, -0.8899, 0.1754, -0.8899, 0.1754, -0.8899, 0.2319, -0.8899, 0.2319, -1.081, 0.1754, -1.081, 0.1754, -1.081, 0.2319, -1.081, 0.2319, -1.272, 0.1754, -1.272, 0.1754, -1.272, 0.2319, -1.272, 0.2319, -1.463, 0.1754, -1.463, 0.1754, -1.463, 0.2319, -1.463, 0.2319, -1.654, 0.1754, -1.654, 0.1754, -1.654, 0.2319, -1.654, 0.2319, -1.845, 0.1754, -1.845, 0.1754, -1.845, 0.2319, -1.845, 0.2319, -2.036, 0.1754, -2.036, 0.2319, 1.019, 0.2884, 1.019, 0.2884, 0.8284, 0.2319, 0.8284, 0.2319, 0.8284, 0.2884, 0.8284, 0.2884, 0.6375, 0.2319, 0.6375, 0.2319, 0.6375, 0.2884, 0.6375, 0.2884, 0.4466, 0.2319, 0.4466, 0.2319, 0.4466, 0.2884, 0.4466, 0.2884, 0.2557, 0.2319, 0.2557, 0.2319, 0.2557, 0.2884, 0.2557, 0.2884, 0.06472, 0.2319, 0.06472, 0.2319, 0.06472, 0.2884, 0.06472, 0.2884, -0.1262, 0.2319, -0.1262, 0.2319, -0.1262, 0.2884, -0.1262, 0.2884, -0.3171, 0.2319, -0.3171, 0.2319, -0.3171, 0.2884, -0.3171, 0.2884, -0.5081, 0.2319, -0.5081, 0.2319, -0.5081, 0.2884, -0.5081, 0.2884, -0.699, 0.2319, -0.699, 0.2319, -0.699, 0.2884, -0.699, 0.2884, -0.8899, 0.2319, -0.8899, 0.2319, -0.8899, 0.2884, -0.8899, 0.2884, -1.081, 0.2319, -1.081, 0.2319, -1.081, 0.2884, -1.081, 0.2884, -1.272, 0.2319, -1.272, 0.2319, -1.272, 0.2884, -1.272, 0.2884, -1.463, 0.2319, -1.463, 0.2319, -1.463, 0.2884, -1.463, 0.2884, -1.654, 0.2319, -1.654, 0.2319, -1.654, 0.2884, -1.654, 0.2884, -1.845, 0.2319, -1.845, 0.2319, -1.845, 0.2884, -1.845, 0.2884, -2.036, 0.2319, -2.036, 0.2884, 1.019, 0.3449, 1.019, 0.3449, 0.8284, 0.2884, 0.8284, 0.2884, 0.8284, 0.3449, 0.8284, 0.3449, 0.6375, 0.2884, 0.6375, 0.2884, 0.6375, 0.3449, 0.6375, 0.3449, 0.4466, 0.2884, 0.4466, 0.2884, 0.4466, 0.3449, 0.4466, 0.3449, 0.2557, 0.2884, 0.2557, 0.2884, 0.2557, 0.3449, 0.2557, 0.3449, 0.06472, 0.2884, 0.06472, 0.2884, 0.06472, 0.3449, 0.06472, 0.3449, -0.1262, 0.2884, -0.1262, 0.2884, -0.1262, 0.3449, -0.1262, 0.3449, -0.3171, 0.2884, -0.3171, 0.2884, -0.3171, 0.3449, -0.3171, 0.3449, -0.5081, 0.2884, -0.5081, 0.2884, -0.5081, 0.3449, -0.5081, 0.3449, -0.699, 0.2884, -0.699, 0.2884, -0.699, 0.3449, -0.699, 0.3449, -0.8899, 0.2884, -0.8899, 0.2884, -0.8899, 0.3449, -0.8899, 0.3449, -1.081, 0.2884, -1.081, 0.2884, -1.081, 0.3449, -1.081, 0.3449, -1.272, 0.2884, -1.272, 0.2884, -1.272, 0.3449, -1.272, 0.3449, -1.463, 0.2884, -1.463, 0.2884, -1.463, 0.3449, -1.463, 0.3449, -1.654, 0.2884, -1.654, 0.2884, -1.654, 0.3449, -1.654, 0.3449, -1.845, 0.2884, -1.845, 0.2884, -1.845, 0.3449, -1.845, 0.3449, -2.036, 0.2884, -2.036, 0.3449, 1.019, 0.4013, 1.019, 0.4013, 0.8284, 0.3449, 0.8284, 0.3449, 0.8284, 0.4013, 0.8284, 0.4013, 0.6375, 0.3449, 0.6375, 0.3449, 0.6375, 0.4013, 0.6375, 0.4013, 0.4466, 0.3449, 0.4466, 0.3449, 0.4466, 0.4013, 0.4466, 0.4013, 0.2557, 0.3449, 0.2557, 0.3449, 0.2557, 0.4013, 0.2557, 0.4013, 0.06472, 0.3449, 0.06472, 0.3449, 0.06472, 0.4013, 0.06472, 0.4013, -0.1262, 0.3449, -0.1262, 0.3449, -0.1262, 0.4013, -0.1262, 0.4013, -0.3171, 0.3449, -0.3171, 0.3449, -0.3171, 0.4013, -0.3171, 0.4013, -0.5081, 0.3449, -0.5081, 0.3449, -0.5081, 0.4013, -0.5081, 0.4013, -0.699, 0.3449, -0.699, 0.3449, -0.699, 0.4013, -0.699, 0.4013, -0.8899, 0.3449, -0.8899, 0.3449, -0.8899, 0.4013, -0.8899, 0.4013, -1.081, 0.3449, -1.081, 0.3449, -1.081, 0.4013, -1.081, 0.4013, -1.272, 0.3449, -1.272, 0.3449, -1.272, 0.4013, -1.272, 0.4013, -1.463, 0.3449, -1.463, 0.3449, -1.463, 0.4013, -1.463, 0.4013, -1.654, 0.3449, -1.654, 0.3449, -1.654, 0.4013, -1.654, 0.4013, -1.845, 0.3449, -1.845, 0.3449, -1.845, 0.4013, -1.845, 0.4013, -2.036, 0.3449, -2.036, 0.4013, 1.019, 0.4578, 1.019, 0.4578, 0.8284, 0.4013, 0.8284, 0.4013, 0.8284, 0.4578, 0.8284, 0.4578, 0.6375, 0.4013, 0.6375, 0.4013, 0.6375, 0.4578, 0.6375, 0.4578, 0.4466, 0.4013, 0.4466, 0.4013, 0.4466, 0.4578, 0.4466, 0.4578, 0.2557, 0.4013, 0.2557, 0.4013, 0.2557, 0.4578, 0.2557, 0.4578, 0.06472, 0.4013, 0.06472, 0.4013, 0.06472, 0.4578, 0.06472, 0.4578, -0.1262, 0.4013, -0.1262, 0.4013, -0.1262, 0.4578, -0.1262, 0.4578, -0.3171, 0.4013, -0.3171, 0.4013, -0.3171, 0.4578, -0.3171, 0.4578, -0.5081, 0.4013, -0.5081, 0.4013, -0.5081, 0.4578, -0.5081, 0.4578, -0.699, 0.4013, -0.699, 0.4013, -0.699, 0.4578, -0.699, 0.4578, -0.8899, 0.4013, -0.8899, 0.4013, -0.8899, 0.4578, -0.8899, 0.4578, -1.081, 0.4013, -1.081, 0.4013, -1.081, 0.4578, -1.081, 0.4578, -1.272, 0.4013, -1.272, 0.4013, -1.272, 0.4578, -1.272, 0.4578, -1.463, 0.4013, -1.463, 0.4013, -1.463, 0.4578, -1.463, 0.4578, -1.654, 0.4013, -1.654, 0.4013, -1.654, 0.4578, -1.654, 0.4578, -1.845, 0.4013, -1.845, 0.4013, -1.845, 0.4578, -1.845, 0.4578, -2.036, 0.4013, -2.036, 0.4578, 1.019, 0.5143, 1.019, 0.5143, 0.8284, 0.4578, 0.8284, 0.4578, 0.8284, 0.5143, 0.8284, 0.5143, 0.6375, 0.4578, 0.6375, 0.4578, 0.6375, 0.5143, 0.6375, 0.5143, 0.4466, 0.4578, 0.4466, 0.4578, 0.4466, 0.5143, 0.4466, 0.5143, 0.2557, 0.4578, 0.2557, 0.4578, 0.2557, 0.5143, 0.2557, 0.5143, 0.06472, 0.4578, 0.06472, 0.4578, 0.06472, 0.5143, 0.06472, 0.5143, -0.1262, 0.4578, -0.1262, 0.4578, -0.1262, 0.5143, -0.1262, 0.5143, -0.3171, 0.4578, -0.3171, 0.4578, -0.3171, 0.5143, -0.3171, 0.5143, -0.5081, 0.4578, -0.5081, 0.4578, -0.5081, 0.5143, -0.5081, 0.5143, -0.699, 0.4578, -0.699, 0.4578, -0.699, 0.5143, -0.699, 0.5143, -0.8899, 0.4578, -0.8899, 0.4578, -0.8899, 0.5143, -0.8899, 0.5143, -1.081, 0.4578, -1.081, 0.4578, -1.081, 0.5143, -1.081, 0.5143, -1.272, 0.4578, -1.272, 0.4578, -1.272, 0.5143, -1.272, 0.5143, -1.463, 0.4578, -1.463, 0.4578, -1.463, 0.5143, -1.463, 0.5143, -1.654, 0.4578, -1.654, 0.4578, -1.654, 0.5143, -1.654, 0.5143, -1.845, 0.4578, -1.845, 0.4578, -1.845, 0.5143, -1.845, 0.5143, -2.036, 0.4578, -2.036, 0.5143, 1.019, 0.5708, 1.019, 0.5708, 0.8284, 0.5143, 0.8284, 0.5143, 0.8284, 0.5708, 0.8284, 0.5708, 0.6375, 0.5143, 0.6375, 0.5143, 0.6375, 0.5708, 0.6375, 0.5708, 0.4466, 0.5143, 0.4466, 0.5143, 0.4466, 0.5708, 0.4466, 0.5708, 0.2557, 0.5143, 0.2557, 0.5143, 0.2557, 0.5708, 0.2557, 0.5708, 0.06472, 0.5143, 0.06472, 0.5143, 0.06472, 0.5708, 0.06472, 0.5708, -0.1262, 0.5143, -0.1262, 0.5143, -0.1262, 0.5708, -0.1262, 0.5708, -0.3171, 0.5143, -0.3171, 0.5143, -0.3171, 0.5708, -0.3171, 0.5708, -0.5081, 0.5143, -0.5081, 0.5143, -0.5081, 0.5708, -0.5081, 0.5708, -0.699, 0.5143, -0.699, 0.5143, -0.699, 0.5708, -0.699, 0.5708, -0.8899, 0.5143, -0.8899, 0.5143, -0.8899, 0.5708, -0.8899, 0.5708, -1.081, 0.5143, -1.081, 0.5143, -1.081, 0.5708, -1.081, 0.5708, -1.272, 0.5143, -1.272, 0.5143, -1.272, 0.5708, -1.272, 0.5708, -1.463, 0.5143, -1.463, 0.5143, -1.463, 0.5708, -1.463, 0.5708, -1.654, 0.5143, -1.654, 0.5143, -1.654, 0.5708, -1.654, 0.5708, -1.845, 0.5143, -1.845, 0.5143, -1.845, 0.5708, -1.845, 0.5708, -2.036, 0.5143, -2.036, 0.5708, 1.019, 0.6273, 1.019, 0.6273, 0.8284, 0.5708, 0.8284, 0.5708, 0.8284, 0.6273, 0.8284, 0.6273, 0.6375, 0.5708, 0.6375, 0.5708, 0.6375, 0.6273, 0.6375, 0.6273, 0.4466, 0.5708, 0.4466, 0.5708, 0.4466, 0.6273, 0.4466, 0.6273, 0.2557, 0.5708, 0.2557, 0.5708, 0.2557, 0.6273, 0.2557, 0.6273, 0.06472, 0.5708, 0.06472, 0.5708, 0.06472, 0.6273, 0.06472, 0.6273, -0.1262, 0.5708, -0.1262, 0.5708, -0.1262, 0.6273, -0.1262, 0.6273, -0.3171, 0.5708, -0.3171, 0.5708, -0.3171, 0.6273, -0.3171, 0.6273, -0.5081, 0.5708, -0.5081, 0.5708, -0.5081, 0.6273, -0.5081, 0.6273, -0.699, 0.5708, -0.699, 0.5708, -0.699, 0.6273, -0.699, 0.6273, -0.8899, 0.5708, -0.8899, 0.5708, -0.8899, 0.6273, -0.8899, 0.6273, -1.081, 0.5708, -1.081, 0.5708, -1.081, 0.6273, -1.081, 0.6273, -1.272, 0.5708, -1.272, 0.5708, -1.272, 0.6273, -1.272, 0.6273, -1.463, 0.5708, -1.463, 0.5708, -1.463, 0.6273, -1.463, 0.6273, -1.654, 0.5708, -1.654, 0.5708, -1.654, 0.6273, -1.654, 0.6273, -1.845, 0.5708, -1.845, 0.5708, -1.845, 0.6273, -1.845, 0.6273, -2.036, 0.5708, -2.036, 0.6273, 1.019, 0.6838, 1.019, 0.6838, 0.8284, 0.6273, 0.8284, 0.6273, 0.8284, 0.6838, 0.8284, 0.6838, 0.6375, 0.6273, 0.6375, 0.6273, 0.6375, 0.6838, 0.6375, 0.6838, 0.4466, 0.6273, 0.4466, 0.6273, 0.4466, 0.6838, 0.4466, 0.6838, 0.2557, 0.6273, 0.2557, 0.6273, 0.2557, 0.6838, 0.2557, 0.6838, 0.06472, 0.6273, 0.06472, 0.6273, 0.06472, 0.6838, 0.06472, 0.6838, -0.1262, 0.6273, -0.1262, 0.6273, -0.1262, 0.6838, -0.1262, 0.6838, -0.3171, 0.6273, -0.3171, 0.6273, -0.3171, 0.6838, -0.3171, 0.6838, -0.5081, 0.6273, -0.5081, 0.6273, -0.5081, 0.6838, -0.5081, 0.6838, -0.699, 0.6273, -0.699, 0.6273, -0.699, 0.6838, -0.699, 0.6838, -0.8899, 0.6273, -0.8899, 0.6273, -0.8899, 0.6838, -0.8899, 0.6838, -1.081, 0.6273, -1.081, 0.6273, -1.081, 0.6838, -1.081, 0.6838, -1.272, 0.6273, -1.272, 0.6273, -1.272, 0.6838, -1.272, 0.6838, -1.463, 0.6273, -1.463, 0.6273, -1.463, 0.6838, -1.463, 0.6838, -1.654, 0.6273, -1.654, 0.6273, -1.654, 0.6838, -1.654, 0.6838, -1.845, 0.6273, -1.845, 0.6273, -1.845, 0.6838, -1.845, 0.6838, -2.036, 0.6273, -2.036, 0.6838, 1.019, 0.7403, 1.019, 0.7403, 0.8284, 0.6838, 0.8284, 0.6838, 0.8284, 0.7403, 0.8284, 0.7403, 0.6375, 0.6838, 0.6375, 0.6838, 0.6375, 0.7403, 0.6375, 0.7403, 0.4466, 0.6838, 0.4466, 0.6838, 0.4466, 0.7403, 0.4466, 0.7403, 0.2557, 0.6838, 0.2557, 0.6838, 0.2557, 0.7403, 0.2557, 0.7403, 0.06472, 0.6838, 0.06472, 0.6838, 0.06472, 0.7403, 0.06472, 0.7403, -0.1262, 0.6838, -0.1262, 0.6838, -0.1262, 0.7403, -0.1262, 0.7403, -0.3171, 0.6838, -0.3171, 0.6838, -0.3171, 0.7403, -0.3171, 0.7403, -0.5081, 0.6838, -0.5081, 0.6838, -0.5081, 0.7403, -0.5081, 0.7403, -0.699, 0.6838, -0.699, 0.6838, -0.699, 0.7403, -0.699, 0.7403, -0.8899, 0.6838, -0.8899, 0.6838, -0.8899, 0.7403, -0.8899, 0.7403, -1.081, 0.6838, -1.081, 0.6838, -1.081, 0.7403, -1.081, 0.7403, -1.272, 0.6838, -1.272, 0.6838, -1.272, 0.7403, -1.272, 0.7403, -1.463, 0.6838, -1.463, 0.6838, -1.463, 0.7403, -1.463, 0.7403, -1.654, 0.6838, -1.654, 0.6838, -1.654, 0.7403, -1.654, 0.7403, -1.845, 0.6838, -1.845, 0.6838, -1.845, 0.7403, -1.845, 0.7403, -2.036, 0.6838, -2.036, 0.7403, 1.019, 0.7968, 1.019, 0.7968, 0.8284, 0.7403, 0.8284, 0.7403, 0.8284, 0.7968, 0.8284, 0.7968, 0.6375, 0.7403, 0.6375, 0.7403, 0.6375, 0.7968, 0.6375, 0.7968, 0.4466, 0.7403, 0.4466, 0.7403, 0.4466, 0.7968, 0.4466, 0.7968, 0.2557, 0.7403, 0.2557, 0.7403, 0.2557, 0.7968, 0.2557, 0.7968, 0.06472, 0.7403, 0.06472, 0.7403, 0.06472, 0.7968, 0.06472, 0.7968, -0.1262, 0.7403, -0.1262, 0.7403, -0.1262, 0.7968, -0.1262, 0.7968, -0.3171, 0.7403, -0.3171, 0.7403, -0.3171, 0.7968, -0.3171, 0.7968, -0.5081, 0.7403, -0.5081, 0.7403, -0.5081, 0.7968, -0.5081, 0.7968, -0.699, 0.7403, -0.699, 0.7403, -0.699, 0.7968, -0.699, 0.7968, -0.8899, 0.7403, -0.8899, 0.7403, -0.8899, 0.7968, -0.8899, 0.7968, -1.081, 0.7403, -1.081, 0.7403, -1.081, 0.7968, -1.081, 0.7968, -1.272, 0.7403, -1.272, 0.7403, -1.272, 0.7968, -1.272, 0.7968, -1.463, 0.7403, -1.463, 0.7403, -1.463, 0.7968, -1.463, 0.7968, -1.654, 0.7403, -1.654, 0.7403, -1.654, 0.7968, -1.654, 0.7968, -1.845, 0.7403, -1.845, 0.7403, -1.845, 0.7968, -1.845, 0.7968, -2.036, 0.7403, -2.036, 0.8676, 0.0002525, 0.8676, 0.3051, 0.6094, 0.3051, 0.6094, 0.0002528, 0.7968, 0.8284, 0.8533, 0.8284, 0.8533, 0.6375, 0.7968, 0.6375, 0.0001062, 0.6666, 0.0001062, 0.3334, 0.2824, 0.3334, 0.2824, 0.6666, 0.7968, 0.4466, 0.8533, 0.4466, 0.8533, 0.2557, 0.7968, 0.2557, 0.8533, -0.1262, 0.9098, -0.1262, 0.9098, -0.1262, 0.8533, -0.1262, 0.7968, 0.06472, 0.8533, 0.06472, 0.8533, -0.1262, 0.7968, -0.1262, 0.9098, -2.036, 0.9663, -2.036, 0.9663, -2.036, 0.9098, -2.036, 0.7968, -0.3171, 0.8533, -0.3171, 0.8533, -0.5081, 0.7968, -0.5081, 0.4058, 0.7782, 0.2033, 0.7782, 0.2033, 0.3895, 0.4058, 0.3895, 0.7968, -0.699, 0.8533, -0.699, 0.8533, -0.8899, 0.7968, -0.8899, 0.2824, 0.3334, 0.2824, 0.6666, 0.0001064, 0.6666, 0.0001064, 0.3334, 0.7968, -1.081, 0.8533, -1.081, 0.8533, -1.272, 0.7968, -1.272, 0.0001062, 0.9999, 0.0001062, 0.6666, 0.2824, 0.6666, 0.2824, 0.9999, 0.7968, -1.463, 0.8533, -1.463, 0.8533, -1.654, 0.7968, -1.654, 0.8533, 0.2557, 0.9098, 0.2557, 0.9098, 0.2557, 0.8533, 0.2557, 0.7968, -1.845, 0.8533, -1.845, 0.8533, -2.036, 0.7968, -2.036, 0.9098, -1.654, 0.9663, -1.654, 0.9663, -1.654, 0.9098, -1.654, 0.8533, 0.8284, 0.9098, 0.8284, 0.9098, 0.6375, 0.8533, 0.6375, 0.2028, 0.7782, 0.0002525, 0.7782, 0.0002526, 0.3895, 0.2028, 0.3895, 0.8533, 0.4466, 0.9098, 0.4466, 0.9098, 0.2557, 0.8533, 0.2557, 0.0001062, 0.6666, 0.0001062, 0.3334, 0.2824, 0.3334, 0.2824, 0.6666, 0.8533, 0.06472, 0.9098, 0.06472, 0.9098, -0.1262, 0.8533, -0.1262, 0.2826, 0.9999, 0.2826, 0.6666, 0.5648, 0.6666, 0.5648, 0.9999, 0.8533, -0.3171, 0.9098, -0.3171, 0.9098, -0.5081, 0.8533, -0.5081, 0.8533, 0.6375, 0.9098, 0.6375, 0.9098, 0.6375, 0.8533, 0.6375, 0.8533, -0.699, 0.9098, -0.699, 0.9098, -0.8899, 0.8533, -0.8899, 0.9098, -1.272, 0.9663, -1.272, 0.9663, -1.272, 0.9098, -1.272, 0.8533, -1.081, 0.9098, -1.081, 0.9098, -1.272, 0.8533, -1.272, 0.4063, 0.0002525, 0.6088, 0.0002525, 0.6088, 0.389, 0.4063, 0.389, 0.8533, -1.463, 0.9098, -1.463, 0.9098, -1.654, 0.8533, -1.654, 0.2823, 0.3334, 0.2823, 0.6666, 5.313e-05, 0.6666, 5.313e-05, 0.3334, 0.8533, -1.845, 0.9098, -1.845, 0.9098, -2.036, 0.8533, -2.036, 0.0001064, 0.9999, 0.0001062, 0.6666, 0.2824, 0.6666, 0.2824, 0.9999, 0.9098, 0.8284, 0.9663, 0.8284, 0.9663, 0.6375, 0.9098, 0.6375, 0.7968, -2.036, 0.8533, -2.036, 0.8533, -2.036, 0.7968, -2.036, 0.9098, 0.4466, 0.9663, 0.4466, 0.9663, 0.2557, 0.9098, 0.2557, 0.9098, -0.8899, 0.9663, -0.8899, 0.9663, -0.8899, 0.9098, -0.8899, 0.9098, 0.06472, 0.9663, 0.06472, 0.9663, -0.1262, 0.9098, -0.1262, 0.2033, 0.0002525, 0.4058, 0.0002525, 0.4058, 0.389, 0.2033, 0.389, 0.9098, -0.3171, 0.9663, -0.3171, 0.9663, -0.5081, 0.9098, -0.5081, 0.2826, 0.0001062, 0.504, 0.0001066, 0.504, 0.425, 0.2826, 0.425, 0.9098, -0.699, 0.9663, -0.699, 0.9663, -0.8899, 0.9098, -0.8899, 0.0001062, 0.3334, 0.0001064, 0.0001062, 0.2824, 0.0001064, 0.2824, 0.3334, 0.9098, -1.081, 0.9663, -1.081, 0.9663, -1.272, 0.9098, -1.272, 0.0001064, 0.9999, 0.0001062, 0.6666, 0.2824, 0.6666, 0.2824, 0.9999, 0.9098, -1.463, 0.9663, -1.463, 0.9663, -1.654, 0.9098, -1.654, 0.2033, 0.0002525, 0.4058, 0.0002525, 0.4058, 0.389, 0.2033, 0.389, 0.9098, -1.845, 0.9663, -1.845, 0.9663, -2.036, 0.9098, -2.036, 0.005886, -2.036, 0.06238, -2.036, 0.06238, -2.226, 0.005886, -2.226, 0.06238, -2.036, 0.1189, -2.036, 0.1189, -2.226, 0.06238, -2.226, 0.1189, -2.036, 0.1754, -2.036, 0.1754, -2.226, 0.1189, -2.226, 0.005886, 1.019, 0.06238, 1.019, 0.06238, 0.8284, 0.005886, 0.8284, 0.005886, 0.6375, 0.06238, 0.6375, 0.06238, 0.4466, 0.005886, 0.4466, 0.005886, 0.2557, 0.06238, 0.2557, 0.06238, 0.06472, 0.005886, 0.06472, 0.005886, -0.1262, 0.06238, -0.1262, 0.06238, -0.3171, 0.005886, -0.3171, 0.005886, -0.5081, 0.06238, -0.5081, 0.06238, -0.699, 0.005886, -0.699, 0.005886, -0.8899, 0.06238, -0.8899, 0.06238, -1.081, 0.005886, -1.081, 0.005886, -1.272, 0.06238, -1.272, 0.06238, -1.463, 0.005886, -1.463, 0.005886, -1.654, 0.06238, -1.654, 0.06238, -1.845, 0.005886, -1.845, 0.06238, 1.019, 0.1189, 1.019, 0.1189, 0.8284, 0.06238, 0.8284, 0.06238, 0.6375, 0.1189, 0.6375, 0.1189, 0.4466, 0.06238, 0.4466, 0.06238, 0.2557, 0.1189, 0.2557, 0.1189, 0.06472, 0.06238, 0.06472, 0.06238, -0.1262, 0.1189, -0.1262, 0.1189, -0.3171, 0.06238, -0.3171, 0.06238, -0.5081, 0.1189, -0.5081, 0.1189, -0.699, 0.06238, -0.699, 0.06238, -0.8899, 0.1189, -0.8899, 0.1189, -1.081, 0.06238, -1.081, 0.06238, -1.272, 0.1189, -1.272, 0.1189, -1.463, 0.06238, -1.463, 0.06238, -1.654, 0.1189, -1.654, 0.1189, -1.845, 0.06238, -1.845, 0.1189, 1.019, 0.1754, 1.019, 0.1754, 0.8284, 0.1189, 0.8284, 0.1189, 0.6375, 0.1754, 0.6375, 0.1754, 0.4466, 0.1189, 0.4466, 0.1189, 0.2557, 0.1754, 0.2557, 0.1754, 0.06472, 0.1189, 0.06472, 0.1189, -0.1262, 0.1754, -0.1262, 0.1754, -0.3171, 0.1189, -0.3171, 0.1189, -0.5081, 0.1754, -0.5081, 0.1754, -0.699, 0.1189, -0.699, 0.1189, -0.8899, 0.1754, -0.8899, 0.1754, -1.081, 0.1189, -1.081, 0.1189, -1.272, 0.1754, -1.272, 0.1754, -1.463, 0.1189, -1.463, 0.1189, -1.654, 0.1754, -1.654, 0.1754, -1.845, 0.1189, -1.845, 0.8676, 0.6949, 0.8676, 0.9997, 0.6094, 0.9997, 0.6094, 0.6949, 0.005886, -0.5081, 0.06238, -0.5081, 0.06238, -0.5081, 0.005886, -0.5081, 0.2826, 0.9999, 0.2826, 0.6666, 0.5648, 0.6666, 0.5648, 0.9999, 0.2826, 0.3334, 0.2826, 0.0001062, 0.5648, 0.0001062, 0.5648, 0.3334, 0.6645, 0.3895, 0.6645, 0.6944, 0.4063, 0.6944, 0.4063, 0.3895, 0.1189, 0.2557, 0.1754, 0.2557, 0.1754, 0.2557, 0.1189, 0.2557, 0.2033, 0.3895, 0.4058, 0.3895, 0.4058, 0.7782, 0.2033, 0.7782, 0.005886, -0.8899, 0.06238, -0.8899, 0.06238, -0.8899, 0.005886, -0.8899, 0.5648, 0.0001062, 0.5648, 0.3334, 0.2826, 0.3334, 0.2826, 0.0001064, 0.2826, 0.3334, 0.2826, 0.0001062, 0.5648, 0.0001062, 0.5648, 0.3334, 0.1189, -0.1262, 0.1754, -0.1262, 0.1754, -0.1262, 0.1189, -0.1262, 0.8119, 0.389, 0.6094, 0.389, 0.6094, 0.0002525, 0.8119, 0.0002525, 0.005886, -1.272, 0.06238, -1.272, 0.06238, -1.272, 0.005886, -1.272, 0.2826, 0.9999, 0.2826, 0.6666, 0.5648, 0.6666, 0.5648, 0.9999, 0.0001062, 0.3334, 0.0001062, 0.0001062, 0.2824, 0.0001062, 0.2824, 0.3334, 0.1189, -0.5081, 0.1754, -0.5081, 0.1754, -0.5081, 0.1189, -0.5081, 0.2033, 0.0002525, 0.4058, 0.0002525, 0.4058, 0.389, 0.2033, 0.389, 0.005886, -1.654, 0.06238, -1.654, 0.06238, -1.654, 0.005886, -1.654, 0.2826, 0.9999, 0.2826, 0.6666, 0.5648, 0.6666, 0.5648, 0.9999, 0.5648, 0.6666, 0.5648, 0.9999, 0.2826, 0.9999, 0.2826, 0.6666, 0.0001064, 0.3334, 0.0001064, 0.0001062, 0.2824, 0.0001067, 0.2824, 0.3334, 0.1189, -0.8899, 0.1754, -0.8899, 0.1754, -0.8899, 0.1189, -0.8899, 0.005886, -2.036, 0.06238, -2.036, 0.06238, -2.036, 0.005886, -2.036, 0.0001062, 0.6666, 0.0001064, 0.3334, 0.2824, 0.3334, 0.2824, 0.6666, 0.2826, 0.9999, 0.2826, 0.6666, 0.5648, 0.6666, 0.5648, 0.9999, 0.2823, 0.3334, 0.2823, 0.6666, 5.313e-05, 0.6666, 5.313e-05, 0.3334, 0.1189, -1.272, 0.1754, -1.272, 0.1754, -1.272, 0.1189, -1.272, 0.06238, 0.6375, 0.1189, 0.6375, 0.1189, 0.6375, 0.06238, 0.6375, 0.0001064, 0.9999, 0.0001062, 0.6666, 0.2824, 0.6666, 0.2824, 0.9999, 0.2826, 0.6666, 0.2826, 0.3334, 0.5648, 0.3334, 0.5648, 0.6666, 0.1189, -1.654, 0.1754, -1.654, 0.1754, -1.654, 0.1189, -1.654, 0.06238, 0.2557, 0.1189, 0.2557, 0.1189, 0.2557, 0.06238, 0.2557, 0.5648, 0.0001062, 0.5648, 0.3334, 0.2826, 0.3334, 0.2826, 0.0001064, 0.5648, 0.3334, 0.5648, 0.6666, 0.2826, 0.6666, 0.2826, 0.3334, 0.2033, 0.0002525, 0.4058, 0.0002525, 0.4058, 0.389, 0.2033, 0.389, 0.1189, -2.036, 0.1754, -2.036, 0.1754, -2.036, 0.1189, -2.036, 0.06238, -0.1262, 0.1189, -0.1262, 0.1189, -0.1262, 0.06238, -0.1262, 0.2826, 0.6666, 0.2826, 0.3334, 0.5648, 0.3334, 0.5648, 0.6666, 0.2028, 0.389, 0.0002525, 0.389, 0.0002525, 0.0002525, 0.2028, 0.0002528, 0.06238, -0.5081, 0.1189, -0.5081, 0.1189, -0.5081, 0.06238, -0.5081, 0.2826, 0.6666, 0.2826, 0.3334, 0.5648, 0.3334, 0.5648, 0.6666, 0.2028, 0.389, 0.0002525, 0.389, 0.0002527, 0.0002525, 0.2028, 0.0002528, 0.4058, 0.7782, 0.2033, 0.7782, 0.2033, 0.3895, 0.4058, 0.3895, 0.06238, -0.8899, 0.1189, -0.8899, 0.1189, -0.8899, 0.06238, -0.8899, 0.0002525, 0.3895, 0.2028, 0.3895, 0.2028, 0.7782, 0.0002525, 0.7782, 0.9098, -2.036, 0.9663, -2.036, 0.9663, -2.226, 0.9098, -2.226, 0.7968, -2.036, 0.8533, -2.036, 0.8533, -2.226, 0.7968, -2.226, 0.8533, -2.036, 0.9098, -2.036, 0.9098, -2.226, 0.8533, -2.226, 0.7968, 1.019, 0.8533, 1.019, 0.8533, 0.8284, 0.7968, 0.8284, 0.7968, 0.6375, 0.8533, 0.6375, 0.8533, 0.4466, 0.7968, 0.4466, 0.7968, 0.2557, 0.8533, 0.2557, 0.8533, 0.06472, 0.7968, 0.06472, 0.7968, -0.1262, 0.8533, -0.1262, 0.8533, -0.3171, 0.7968, -0.3171, 0.7968, -0.5081, 0.8533, -0.5081, 0.8533, -0.699, 0.7968, -0.699, 0.7968, -0.8899, 0.8533, -0.8899, 0.8533, -1.081, 0.7968, -1.081, 0.7968, -1.272, 0.8533, -1.272, 0.8533, -1.463, 0.7968, -1.463, 0.7968, -1.654, 0.8533, -1.654, 0.8533, -1.845, 0.7968, -1.845, 0.8533, 1.019, 0.9098, 1.019, 0.9098, 0.8284, 0.8533, 0.8284, 0.8533, 0.6375, 0.9098, 0.6375, 0.9098, 0.4466, 0.8533, 0.4466, 0.8533, 0.2557, 0.9098, 0.2557, 0.9098, 0.06472, 0.8533, 0.06472, 0.8533, -0.1262, 0.9098, -0.1262, 0.9098, -0.3171, 0.8533, -0.3171, 0.8533, -0.5081, 0.9098, -0.5081, 0.9098, -0.699, 0.8533, -0.699, 0.8533, -0.8899, 0.9098, -0.8899, 0.9098, -1.081, 0.8533, -1.081, 0.8533, -1.272, 0.9098, -1.272, 0.9098, -1.463, 0.8533, -1.463, 0.8533, -1.654, 0.9098, -1.654, 0.9098, -1.845, 0.8533, -1.845, 0.9098, 1.019, 0.9663, 1.019, 0.9663, 0.8284, 0.9098, 0.8284, 0.9098, 0.6375, 0.9663, 0.6375, 0.9663, 0.4466, 0.9098, 0.4466, 0.9098, 0.2557, 0.9663, 0.2557, 0.9663, 0.06472, 0.9098, 0.06472, 0.9098, -0.1262, 0.9663, -0.1262, 0.9663, -0.3171, 0.9098, -0.3171, 0.9098, -0.5081, 0.9663, -0.5081, 0.9663, -0.699, 0.9098, -0.699, 0.9098, -0.8899, 0.9663, -0.8899, 0.9663, -1.081, 0.9098, -1.081, 0.9098, -1.272, 0.9663, -1.272, 0.9663, -1.463, 0.9098, -1.463, 0.9098, -1.654, 0.9663, -1.654, 0.9663, -1.845, 0.9098, -1.845, 0.0002525, 0.0002525, 0.2028, 0.0002525, 0.2028, 0.389, 0.0002525, 0.389, 0.0002525, 0.0002528, 0.2028, 0.0002525, 0.2028, 0.389, 0.0002526, 0.389, 0.8533, -0.8899, 0.9098, -0.8899, 0.9098, -0.8899, 0.8533, -0.8899, 0.0001062, 0.6666, 0.0001062, 0.3334, 0.2824, 0.3334, 0.2824, 0.6666, 0.9233, 0.3895, 0.9233, 0.6944, 0.665, 0.6944, 0.665, 0.3895, 0.2823, 0.6666, 0.2823, 0.9999, 5.313e-05, 0.9999, 5.313e-05, 0.6666, 0.6645, 0.3895, 0.6645, 0.6944, 0.4063, 0.6944, 0.4063, 0.3895, 0.8533, -1.272, 0.9098, -1.272, 0.9098, -1.272, 0.8533, -1.272, 0.7968, 0.6375, 0.8533, 0.6375, 0.8533, 0.6375, 0.7968, 0.6375, 0.2826, 0.6666, 0.2826, 0.3334, 0.5648, 0.3334, 0.5648, 0.6666, 0.6645, 0.3895, 0.6645, 0.6944, 0.4063, 0.6944, 0.4063, 0.3895, 0.0001062, 0.3334, 0.0001062, 0.0001062, 0.2824, 0.0001064, 0.2824, 0.3334, 0.9233, 0.3895, 0.9233, 0.6944, 0.665, 0.6944, 0.665, 0.3895, 0.8533, -1.654, 0.9098, -1.654, 0.9098, -1.654, 0.8533, -1.654, 0.7968, 0.2557, 0.8533, 0.2557, 0.8533, 0.2557, 0.7968, 0.2557, 0.0001062, 0.6666, 0.0001062, 0.3334, 0.2824, 0.3334, 0.2824, 0.6666, 0.2824, 0.6666, 0.2824, 0.9999, 0.0001062, 0.9999, 0.0001064, 0.6666, 0.8469, 9.201e-05, 0.8469, 0.9999, 9.201e-05, 0.9999, 9.201e-05, 9.224e-05, 0.2824, 0.6666, 0.2824, 0.9999, 0.0001062, 0.9999, 0.0001062, 0.6666, 0.8533, -2.036, 0.9098, -2.036, 0.9098, -2.036, 0.8533, -2.036, 0.7968, -0.1262, 0.8533, -0.1262, 0.8533, -0.1262, 0.7968, -0.1262, 0.2824, 0.3334, 0.2824, 0.6666, 0.0001062, 0.6666, 0.0001062, 0.3334, 0.2823, 5.313e-05, 0.2823, 0.3334, 5.313e-05, 0.3334, 5.313e-05, 5.344e-05, 0.0001062, 0.3334, 0.0001062, 0.0001062, 0.2824, 0.0001064, 0.2824, 0.3334, 0.2033, 0.3895, 0.4058, 0.3895, 0.4058, 0.7782, 0.2033, 0.7782, 0.9098, 0.6375, 0.9663, 0.6375, 0.9663, 0.6375, 0.9098, 0.6375, 0.7968, -0.5081, 0.8533, -0.5081, 0.8533, -0.5081, 0.7968, -0.5081, 0.0001064, 0.9999, 0.0001062, 0.6666, 0.2824, 0.6666, 0.2824, 0.9999, 0.0001062, 0.3334, 0.0001062, 0.0001062, 0.2824, 0.0001064, 0.2824, 0.3334, 0.2028, 0.7782, 0.0002525, 0.7782, 0.0002525, 0.3895, 0.2028, 0.3895, 0.9098, 0.2557, 0.9663, 0.2557, 0.9663, 0.2557, 0.9098, 0.2557, 0.7968, -0.8899, 0.8533, -0.8899, 0.8533, -0.8899, 0.7968, -0.8899, 0.2824, 0.0001062, 0.2824, 0.3334, 0.0001064, 0.3334, 0.0001063, 0.0001066, 0.0001062, 0.3334, 0.0001062, 0.0001062, 0.2824, 0.0001064, 0.2824, 0.3334, 0.4063, 0.0002525, 0.6088, 0.0002525, 0.6088, 0.389, 0.4063, 0.389, 0.2824, 0.0001062, 0.2824, 0.3334, 0.0001062, 0.3334, 0.0001062, 0.0001066, 0.9098, -0.1262, 0.9663, -0.1262, 0.9663, -0.1262, 0.9098, -0.1262, 0.7968, -1.272, 0.8533, -1.272, 0.8533, -1.272, 0.7968, -1.272, 0.0001064, 0.9999, 0.0001062, 0.6666, 0.2824, 0.6666, 0.2824, 0.9999, 0.7253, 0.0001066, 0.9467, 0.0001069, 0.9467, 0.425, 0.7253, 0.425, 0.2826, 0.3334, 0.2826, 0.0001062, 0.5648, 0.0001064, 0.5648, 0.3334, 0.9098, -0.5081, 0.9663, -0.5081, 0.9663, -0.5081, 0.9098, -0.5081, 0.504, 0.0001066, 0.7253, 0.0001066, 0.7253, 0.425, 0.504, 0.425, 0.7968, -1.654, 0.8533, -1.654, 0.8533, -1.654, 0.7968, -1.654, 0.6645, 0.6949, 0.6645, 0.9997, 0.4063, 0.9997, 0.4063, 0.6949])
me_cube.materials.append(mat_material)
me_cube.use_remesh_preserve_volume = False
me_cube.use_remesh_preserve_attributes = False
me_cube.use_mirror_vertex_groups = False
me_cube.update()
me_cylinder = bpy.data.meshes.new('Cylinder')
me_cylinder.from_pydata([(0.0, 1.0, -1.0), (0.0, 1.0, 1.0), (0.1951, 0.9808, -1.0), (0.1951, 0.9808, 1.0), (0.3827, 0.9239, -1.0), (0.3827, 0.9239, 1.0), (0.5556, 0.8315, -1.0), (0.5556, 0.8315, 1.0), (0.7071, 0.7071, -1.0), (0.7071, 0.7071, 1.0), (0.8315, 0.5556, -1.0), (0.8315, 0.5556, 1.0), (0.9239, 0.3827, -1.0), (0.9239, 0.3827, 1.0), (0.9808, 0.1951, -1.0), (0.9808, 0.1951, 1.0), (1.0, 7.55e-08, -1.0), (1.0, 7.55e-08, 1.0), (0.9808, -0.1951, -1.0), (0.9808, -0.1951, 1.0), (0.9239, -0.3827, -1.0), (0.9239, -0.3827, 1.0), (0.8315, -0.5556, -1.0), (0.8315, -0.5556, 1.0), (0.7071, -0.7071, -1.0), (0.7071, -0.7071, 1.0), (0.5556, -0.8315, -1.0), (0.5556, -0.8315, 1.0), (0.3827, -0.9239, -1.0), (0.3827, -0.9239, 1.0), (0.1951, -0.9808, -1.0), (0.1951, -0.9808, 1.0), (-3.258e-07, -1.0, -1.0), (-3.258e-07, -1.0, 1.0), (-0.1951, -0.9808, -1.0), (-0.1951, -0.9808, 1.0), (-0.3827, -0.9239, -1.0), (-0.3827, -0.9239, 1.0), (-0.5556, -0.8315, -1.0), (-0.5556, -0.8315, 1.0), (-0.7071, -0.7071, -1.0), (-0.7071, -0.7071, 1.0), (-0.8315, -0.5556, -1.0), (-0.8315, -0.5556, 1.0), (-0.9239, -0.3827, -1.0), (-0.9239, -0.3827, 1.0), (-0.9808, -0.1951, -1.0), (-0.9808, -0.1951, 1.0), (-1.0, 9.656e-07, -1.0), (-1.0, 9.656e-07, 1.0), (-0.9808, 0.1951, -1.0), (-0.9808, 0.1951, 1.0), (-0.9239, 0.3827, -1.0), (-0.9239, 0.3827, 1.0), (-0.8315, 0.5556, -1.0), (-0.8315, 0.5556, 1.0), (-0.7071, 0.7071, -1.0), (-0.7071, 0.7071, 1.0), (-0.5556, 0.8315, -1.0), (-0.5556, 0.8315, 1.0), (-0.3827, 0.9239, -1.0), (-0.3827, 0.9239, 1.0), (-0.1951, 0.9808, -1.0), (-0.1951, 0.9808, 1.0), (0.09755, 0.9904, 1.0), (0.2889, 0.9523, 1.0), (0.4691, 0.8777, 1.0), (0.6313, 0.7693, 1.0), (0.7693, 0.6313, 1.0), (0.8777, 0.4691, 1.0), (0.9523, 0.2889, 1.0), (0.9904, 0.09755, 1.0), (0.9904, -0.09755, 1.0), (0.9523, -0.2889, 1.0), (0.8777, -0.4691, 1.0), (0.7693, -0.6313, 1.0), (0.6313, -0.7693, 1.0), (0.4691, -0.8777, 1.0), (0.2889, -0.9523, 1.0), (0.09754, -0.9904, 1.0), (-0.09755, -0.9904, 1.0), (-0.2889, -0.9523, 1.0), (-0.4691, -0.8777, 1.0), (-0.6313, -0.7693, 1.0), (-0.7693, -0.6313, 1.0), (-0.8777, -0.4691, 1.0), (-0.9523, -0.2889, 1.0), (-0.9904, -0.09754, 1.0), (-0.9904, 0.09755, 1.0), (-0.9523, 0.2889, 1.0), (-0.8777, 0.4691, 1.0), (-0.7693, 0.6313, 1.0), (-0.6313, 0.7693, 1.0), (-0.4691, 0.8777, 1.0), (-0.2889, 0.9523, 1.0), (-0.09754, 0.9904, 1.0), (0.09755, 0.9904, 1.167), (-6.337e-09, 1.0, 1.167), (0.2889, 0.9523, 1.167), (0.1951, 0.9808, 1.167), (0.4691, 0.8777, 1.167), (0.3827, 0.9239, 1.167), (0.6313, 0.7693, 1.167), (0.5556, 0.8315, 1.167), (0.7693, 0.6313, 1.167), (0.7071, 0.7071, 1.167), (0.8777, 0.4691, 1.167), (0.8315, 0.5556, 1.167), (0.9523, 0.2889, 1.167), (0.9239, 0.3827, 1.167), (0.9904, 0.09755, 1.167), (0.9808, 0.1951, 1.167), (0.9904, -0.09755, 1.167), (1.0, 7.55e-08, 1.167), (0.9523, -0.2889, 1.167), (0.9808, -0.1951, 1.167), (0.8777, -0.4691, 1.167), (0.9239, -0.3827, 1.167), (0.7693, -0.6313, 1.167), (0.8315, -0.5556, 1.167), (0.6313, -0.7693, 1.167), (0.7071, -0.7071, 1.167), (0.4691, -0.8777, 1.167), (0.5556, -0.8315, 1.167), (0.2889, -0.9523, 1.167), (0.3827, -0.9239, 1.167), (0.09754, -0.9904, 1.167), (0.1951, -0.9808, 1.167), (-0.09755, -0.9904, 1.167), (-3.322e-07, -1.0, 1.167), (-0.2889, -0.9523, 1.167), (-0.1951, -0.9808, 1.167), (-0.4691, -0.8777, 1.167), (-0.3827, -0.9239, 1.167), (-0.6313, -0.7693, 1.167), (-0.5556, -0.8315, 1.167), (-0.7693, -0.6313, 1.167), (-0.7071, -0.7071, 1.167), (-0.8777, -0.4691, 1.167), (-0.8315, -0.5556, 1.167), (-0.9523, -0.2889, 1.167), (-0.9239, -0.3827, 1.167), (-0.9904, -0.09754, 1.167), (-0.9808, -0.1951, 1.167), (-0.9904, 0.09755, 1.167), (-1.0, 9.656e-07, 1.167), (-0.9523, 0.2889, 1.167), (-0.9808, 0.1951, 1.167), (-0.8777, 0.4691, 1.167), (-0.9239, 0.3827, 1.167), (-0.7693, 0.6313, 1.167), (-0.8315, 0.5556, 1.167), (-0.6313, 0.7693, 1.167), (-0.7071, 0.7071, 1.167), (-0.4691, 0.8777, 1.167), (-0.5556, 0.8315, 1.167), (-0.2889, 0.9523, 1.167), (-0.3827, 0.9239, 1.167), (-0.09754, 0.9904, 1.167), (-0.1951, 0.9808, 1.167), (0.1139, -1.156, 1.0), (0.2114, -1.147, 1.0), (0.01634, -1.166, 1.0), (0.1139, -1.156, 1.167), (0.2114, -1.147, 1.167), (0.01634, -1.166, 1.167), (0.09754, -0.9904, 1.267), (0.1951, -0.9808, 1.267), (-3.322e-07, -1.0, 1.267), (0.1139, -1.156, 1.267), (0.2114, -1.147, 1.267), (0.01634, -1.166, 1.267), (0.5477, -1.025, 1.0), (0.6341, -0.9785, 1.0), (0.4612, -1.071, 1.0), (0.5477, -1.025, 1.167), (0.6341, -0.9785, 1.167), (0.4612, -1.071, 1.167), (0.4691, -0.8777, 1.267), (0.5556, -0.8315, 1.267), (0.3827, -0.9239, 1.267), (0.6341, -0.9785, 1.267), (0.5477, -1.025, 1.267), (0.4612, -1.071, 1.267), (0.8981, -0.7371, 1.0), (0.9603, -0.6613, 1.0), (0.8359, -0.8128, 1.0), (0.8981, -0.7371, 1.167), (0.9603, -0.6613, 1.167), (0.8359, -0.8128, 1.167), (0.7693, -0.6313, 1.267), (0.8315, -0.5556, 1.267), (0.7071, -0.7071, 1.267), (0.8981, -0.7371, 1.267), (0.9603, -0.6613, 1.267), (0.8359, -0.8128, 1.267), (1.112, -0.3373, 1.0), (1.14, -0.2435, 1.0), (1.083, -0.4311, 1.0), (1.112, -0.3373, 1.167), (1.14, -0.2435, 1.167), (1.083, -0.4311, 1.167), (0.9523, -0.2889, 1.267), (0.9808, -0.1951, 1.267), (0.9239, -0.3827, 1.267), (1.14, -0.2435, 1.267), (1.112, -0.3373, 1.267), (1.083, -0.4311, 1.267), (1.156, 0.1139, 1.0), (1.147, 0.2114, 1.0), (1.166, 0.01634, 1.0), (1.156, 0.1139, 1.167), (1.147, 0.2114, 1.167), (1.166, 0.01634, 1.167), (0.9904, 0.09755, 1.267), (0.9808, 0.1951, 1.267), (1.0, 7.55e-08, 1.267), (1.147, 0.2114, 1.267), (1.156, 0.1139, 1.267), (1.166, 0.01634, 1.267), (1.025, 0.5477, 1.0), (0.9785, 0.6341, 1.0), (1.071, 0.4612, 1.0), (1.025, 0.5477, 1.167), (0.9785, 0.6341, 1.167), (1.071, 0.4612, 1.167), (0.8777, 0.4691, 1.267), (0.8315, 0.5556, 1.267), (0.9239, 0.3827, 1.267), (1.025, 0.5477, 1.267), (0.9785, 0.6341, 1.267), (1.071, 0.4612, 1.267), (0.7371, 0.8981, 1.0), (0.6613, 0.9603, 1.0), (0.8128, 0.8359, 1.0), (0.7371, 0.8981, 1.167), (0.6613, 0.9603, 1.167), (0.8128, 0.8359, 1.167), (0.6313, 0.7693, 1.267), (0.5556, 0.8315, 1.267), (0.7071, 0.7071, 1.267), (0.6613, 0.9603, 1.267), (0.7371, 0.8981, 1.267), (0.8128, 0.8359, 1.267), (0.3373, 1.112, 1.0), (0.2435, 1.14, 1.0), (0.4311, 1.083, 1.0), (0.3373, 1.112, 1.167), (0.2435, 1.14, 1.167), (0.4311, 1.083, 1.167), (0.2889, 0.9523, 1.267), (0.1951, 0.9808, 1.267), (0.3827, 0.9239, 1.267), (0.3373, 1.112, 1.267), (0.2435, 1.14, 1.267), (0.4311, 1.083, 1.267), (-0.1139, 1.156, 1.0), (-0.2114, 1.147, 1.0), (-0.01634, 1.166, 1.0), (-0.1139, 1.156, 1.167), (-0.2114, 1.147, 1.167), (-0.01634, 1.166, 1.167), (-0.09754, 0.9904, 1.267), (-0.1951, 0.9808, 1.267), (-6.337e-09, 1.0, 1.267), (-0.1139, 1.156, 1.267), (-0.2114, 1.147, 1.267), (-0.01634, 1.166, 1.267), (-0.5477, 1.025, 1.0), (-0.6341, 0.9785, 1.0), (-0.4612, 1.071, 1.0), (-0.5477, 1.025, 1.167), (-0.6341, 0.9785, 1.167), (-0.4612, 1.071, 1.167), (-0.4691, 0.8777, 1.267), (-0.5556, 0.8315, 1.267), (-0.3827, 0.9239, 1.267), (-0.5477, 1.025, 1.267), (-0.6341, 0.9785, 1.267), (-0.4612, 1.071, 1.267), (-0.8981, 0.7371, 1.0), (-0.9603, 0.6613, 1.0), (-0.8359, 0.8128, 1.0), (-0.8981, 0.7371, 1.167), (-0.9603, 0.6613, 1.167), (-0.8359, 0.8128, 1.167), (-0.7693, 0.6313, 1.267), (-0.8315, 0.5556, 1.267), (-0.7071, 0.7071, 1.267), (-0.8981, 0.7371, 1.267), (-0.9603, 0.6613, 1.267), (-0.8359, 0.8128, 1.267), (-1.112, 0.3373, 1.0), (-1.14, 0.2435, 1.0), (-1.083, 0.4311, 1.0), (-1.112, 0.3373, 1.167), (-1.14, 0.2435, 1.167), (-1.083, 0.4311, 1.167), (-0.9523, 0.2889, 1.267), (-0.9808, 0.1951, 1.267), (-0.9239, 0.3827, 1.267), (-1.112, 0.3373, 1.267), (-1.14, 0.2435, 1.267), (-1.083, 0.4311, 1.267), (-1.156, -0.1139, 1.0), (-1.147, -0.2114, 1.0), (-1.166, -0.01633, 1.0), (-1.156, -0.1139, 1.167), (-1.147, -0.2114, 1.167), (-1.166, -0.01633, 1.167), (-0.9904, -0.09754, 1.267), (-0.9808, -0.1951, 1.267), (-1.0, 9.656e-07, 1.267), (-1.156, -0.1139, 1.267), (-1.147, -0.2114, 1.267), (-1.166, -0.01633, 1.267), (-1.025, -0.5477, 1.0), (-0.9785, -0.6341, 1.0), (-1.071, -0.4612, 1.0), (-1.025, -0.5477, 1.167), (-0.9785, -0.6341, 1.167), (-1.071, -0.4612, 1.167), (-0.8777, -0.4691, 1.267), (-0.8315, -0.5556, 1.267), (-0.9239, -0.3827, 1.267), (-1.025, -0.5477, 1.267), (-0.9785, -0.6341, 1.267), (-1.071, -0.4612, 1.267), (-0.7371, -0.8981, 1.0), (-0.6613, -0.9603, 1.0), (-0.8128, -0.8359, 1.0), (-0.7371, -0.8981, 1.167), (-0.6613, -0.9603, 1.167), (-0.8128, -0.8359, 1.167), (-0.6313, -0.7693, 1.267), (-0.5556, -0.8315, 1.267), (-0.7071, -0.7071, 1.267), (-0.6613, -0.9603, 1.267), (-0.7371, -0.8981, 1.267), (-0.8128, -0.8359, 1.267), (-0.3373, -1.112, 1.0), (-0.2435, -1.14, 1.0), (-0.4311, -1.083, 1.0), (-0.3373, -1.112, 1.167), (-0.2435, -1.14, 1.167), (-0.4311, -1.083, 1.167), (-0.2889, -0.9523, 1.267), (-0.1951, -0.9808, 1.267), (-0.3827, -0.9239, 1.267), (-0.4311, -1.083, 1.267), (-0.3373, -1.112, 1.267), (-0.2435, -1.14, 1.267)], [], [(0, 1, 64, 3, 2), (2, 3, 65, 5, 4), (4, 5, 66, 7, 6), (6, 7, 67, 9, 8), (8, 9, 68, 11, 10), (10, 11, 69, 13, 12), (12, 13, 70, 15, 14), (14, 15, 71, 17, 16), (16, 17, 72, 19, 18), (18, 19, 73, 21, 20), (20, 21, 74, 23, 22), (22, 23, 75, 25, 24), (24, 25, 76, 27, 26), (26, 27, 77, 29, 28), (28, 29, 78, 31, 30), (30, 31, 79, 33, 32), (32, 33, 80, 35, 34), (34, 35, 81, 37, 36), (36, 37, 82, 39, 38), (38, 39, 83, 41, 40), (40, 41, 84, 43, 42), (42, 43, 85, 45, 44), (44, 45, 86, 47, 46), (46, 47, 87, 49, 48), (48, 49, 88, 51, 50), (50, 51, 89, 53, 52), (52, 53, 90, 55, 54), (54, 55, 91, 57, 56), (56, 57, 92, 59, 58), (58, 59, 93, 61, 60), (19, 72, 112, 115), (60, 61, 94, 63, 62), (62, 63, 95, 1, 0), (0, 2, 4, 6, 8, 10, 12, 14, 16, 18, 20, 22, 24, 26, 28, 30, 32, 34, 36, 38, 40, 42, 44, 46, 48, 50, 52, 54, 56, 58, 60, 62), (99, 96, 97, 158, 159, 156, 157, 154, 155, 152, 153, 150, 151, 148, 149, 146, 147, 144, 145, 142, 143, 140, 141, 138, 139, 136, 137, 134, 135, 132, 133, 130, 131, 128, 129, 126, 127, 124, 125, 122, 123, 120, 121, 118, 119, 116, 117, 114, 115, 112, 113, 110, 111, 108, 109, 106, 107, 104, 105, 102, 103, 100, 101, 98), (72, 17, 113, 112), (21, 73, 196, 198), (35, 131, 344, 341), (64, 1, 97, 96), (23, 74, 116, 119), (90, 53, 149, 148), (25, 75, 184, 186), (19, 115, 200, 197), (27, 76, 120, 123), (82, 37, 133, 132), (29, 77, 172, 174), (91, 55, 281, 280), (101, 5, 246, 249), (31, 78, 124, 127), (74, 21, 117, 116), (165, 163, 169, 171), (137, 41, 330, 333), (35, 80, 128, 131), (92, 57, 153, 152), (66, 5, 101, 100), (344, 131, 347, 351), (121, 25, 186, 189), (39, 82, 132, 135), (84, 41, 137, 136), (39, 135, 332, 329), (59, 155, 272, 269), (105, 9, 234, 237), (43, 84, 136, 139), (76, 25, 121, 120), (139, 138, 322, 323), (85, 43, 317, 316), (47, 86, 140, 143), (94, 61, 157, 156), (68, 9, 105, 104), (145, 49, 306, 309), (27, 123, 176, 173), (51, 88, 144, 147), (86, 45, 141, 140), (51, 147, 296, 293), (63, 159, 260, 257), (109, 13, 222, 225), (55, 90, 148, 151), (3, 64, 96, 99), (78, 29, 125, 124), (151, 150, 286, 287), (247, 248, 254, 253), (143, 142, 310, 311), (59, 92, 152, 155), (7, 66, 100, 103), (70, 13, 109, 108), (93, 59, 269, 268), (7, 103, 236, 233), (33, 79, 160, 162), (63, 94, 156, 159), (11, 68, 104, 107), (88, 49, 145, 144), (97, 1, 258, 261), (223, 224, 230, 229), (71, 15, 209, 208), (15, 70, 108, 111), (80, 33, 129, 128), (15, 111, 212, 209), (147, 146, 298, 299), (162, 160, 163, 165), (160, 161, 164, 163), (129, 33, 162, 165), (126, 129, 168, 166), (31, 127, 164, 161), (79, 31, 161, 160), (166, 168, 171, 169), (167, 166, 169, 170), (164, 127, 167, 170), (129, 165, 171, 168), (127, 126, 166, 167), (163, 164, 170, 169), (174, 172, 175, 177), (172, 173, 176, 175), (77, 27, 173, 172), (122, 125, 180, 178), (177, 175, 182, 183), (125, 29, 174, 177), (178, 180, 183, 182), (179, 178, 182, 181), (125, 177, 183, 180), (176, 123, 179, 181), (123, 122, 178, 179), (175, 176, 181, 182), (186, 184, 187, 189), (184, 185, 188, 187), (188, 119, 191, 194), (23, 119, 188, 185), (75, 23, 185, 184), (189, 187, 193, 195), (190, 192, 195, 193), (191, 190, 193, 194), (118, 121, 192, 190), (187, 188, 194, 193), (119, 118, 190, 191), (121, 189, 195, 192), (198, 196, 199, 201), (196, 197, 200, 199), (117, 201, 207, 204), (117, 21, 198, 201), (73, 19, 197, 196), (201, 199, 206, 207), (202, 204, 207, 206), (203, 202, 206, 205), (200, 115, 203, 205), (114, 117, 204, 202), (199, 200, 205, 206), (115, 114, 202, 203), (208, 209, 212, 211), (210, 208, 211, 213), (17, 71, 208, 210), (110, 113, 216, 214), (113, 17, 210, 213), (113, 213, 219, 216), (214, 216, 219, 218), (215, 214, 218, 217), (212, 111, 215, 217), (211, 212, 217, 218), (213, 211, 218, 219), (111, 110, 214, 215), (220, 221, 224, 223), (222, 220, 223, 225), (11, 107, 224, 221), (69, 11, 221, 220), (13, 69, 220, 222), (107, 106, 226, 227), (227, 226, 229, 230), (226, 228, 231, 229), (109, 225, 231, 228), (106, 109, 228, 226), (224, 107, 227, 230), (225, 223, 229, 231), (232, 233, 236, 235), (234, 232, 235, 237), (235, 236, 241, 242), (67, 7, 233, 232), (9, 67, 232, 234), (103, 102, 238, 239), (239, 238, 242, 241), (238, 240, 243, 242), (105, 237, 243, 240), (236, 103, 239, 241), (102, 105, 240, 238), (237, 235, 242, 243), (244, 245, 248, 247), (246, 244, 247, 249), (3, 99, 248, 245), (5, 65, 244, 246), (99, 98, 250, 251), (65, 3, 245, 244), (251, 250, 253, 254), (250, 252, 255, 253), (101, 249, 255, 252), (248, 99, 251, 254), (249, 247, 253, 255), (98, 101, 252, 250), (256, 257, 260, 259), (258, 256, 259, 261), (1, 95, 256, 258), (97, 261, 267, 264), (95, 63, 257, 256), (259, 260, 266, 265), (262, 264, 267, 265), (263, 262, 265, 266), (158, 97, 264, 262), (261, 259, 265, 267), (260, 159, 263, 266), (159, 158, 262, 263), (268, 269, 272, 271), (270, 268, 271, 273), (157, 61, 270, 273), (61, 93, 268, 270), (154, 157, 276, 274), (271, 272, 278, 277), (274, 276, 279, 277), (275, 274, 277, 278), (273, 271, 277, 279), (157, 273, 279, 276), (272, 155, 275, 278), (155, 154, 274, 275), (280, 281, 284, 283), (282, 280, 283, 285), (153, 57, 282, 285), (55, 151, 284, 281), (57, 91, 280, 282), (153, 285, 291, 288), (287, 286, 289, 290), (286, 288, 291, 289), (284, 151, 287, 290), (285, 283, 289, 291), (150, 153, 288, 286), (283, 284, 290, 289), (294, 292, 295, 297), (292, 293, 296, 295), (89, 51, 293, 292), (53, 89, 292, 294), (296, 147, 299, 302), (149, 53, 294, 297), (299, 298, 301, 302), (298, 300, 303, 301), (297, 295, 301, 303), (146, 149, 300, 298), (295, 296, 302, 301), (149, 297, 303, 300), (306, 304, 307, 309), (304, 305, 308, 307), (49, 87, 304, 306), (47, 143, 308, 305), (308, 143, 311, 314), (87, 47, 305, 304), (311, 310, 313, 314), (310, 312, 315, 313), (309, 307, 313, 315), (142, 145, 312, 310), (307, 308, 314, 313), (145, 309, 315, 312), (318, 316, 319, 321), (316, 317, 320, 319), (45, 85, 316, 318), (141, 45, 318, 321), (321, 319, 325, 327), (43, 139, 320, 317), (323, 322, 325, 326), (322, 324, 327, 325), (319, 320, 326, 325), (141, 321, 327, 324), (320, 139, 323, 326), (138, 141, 324, 322), (328, 329, 332, 331), (330, 328, 331, 333), (83, 39, 329, 328), (135, 134, 334, 335), (41, 83, 328, 330), (333, 331, 338, 339), (335, 334, 338, 337), (334, 336, 339, 338), (332, 135, 335, 337), (331, 332, 337, 338), (137, 333, 339, 336), (134, 137, 336, 334), (340, 341, 344, 343), (342, 340, 343, 345), (130, 133, 348, 346), (133, 37, 342, 345), (81, 35, 341, 340), (37, 81, 340, 342), (346, 348, 349, 350), (347, 346, 350, 351), (131, 130, 346, 347), (343, 344, 351, 350), (133, 345, 349, 348), (345, 343, 350, 349)])
_uv = me_cylinder.uv_layers.new(name='UVMap')
_uv.uv.foreach_set('vector', [4.939, -7.771, 4.939, 8.879, 4.797, 8.879, 4.654, 8.879, 4.654, -7.771, 4.654, -7.771, 4.654, 8.879, 4.512, 8.879, 4.37, 8.879, 4.37, -7.771, 4.37, -7.771, 4.37, 8.879, 4.228, 8.879, 4.086, 8.879, 4.086, -7.771, 4.086, -7.771, 4.086, 8.879, 3.943, 8.879, 3.801, 8.879, 3.801, -7.771, 3.801, -7.771, 3.801, 8.879, 3.659, 8.879, 3.517, 8.879, 3.517, -7.771, 3.517, -7.771, 3.517, 8.879, 3.375, 8.879, 3.232, 8.879, 3.232, -7.771, 3.232, -7.771, 3.232, 8.879, 3.09, 8.879, 2.948, 8.879, 2.948, -7.771, 2.948, -7.771, 2.948, 8.879, 2.806, 8.879, 2.664, 8.879, 2.664, -7.771, 2.664, -7.771, 2.664, 8.879, 2.521, 8.879, 2.379, 8.879, 2.379, -7.771, 2.379, -7.771, 2.379, 8.879, 2.237, 8.879, 2.095, 8.879, 2.095, -7.771, 2.095, -7.771, 2.095, 8.879, 1.953, 8.879, 1.81, 8.879, 1.81, -7.771, 1.81, -7.771, 1.81, 8.879, 1.668, 8.879, 1.526, 8.879, 1.526, -7.771, 1.526, -7.771, 1.526, 8.879, 1.384, 8.879, 1.241, 8.879, 1.241, -7.771, 1.241, -7.771, 1.241, 8.879, 1.099, 8.879, 0.9571, 8.879, 0.9571, -7.771, 0.9571, -7.771, 0.9571, 8.879, 0.8149, 8.879, 0.6727, 8.879, 0.6727, -7.771, 0.6727, -7.771, 0.6727, 8.879, 0.5304, 8.879, 0.3882, 8.879, 0.3882, -7.771, 0.3882, -7.771, 0.3882, 8.879, 0.246, 8.879, 0.1038, 8.879, 0.1038, -7.771, 0.1038, -7.771, 0.1038, 8.879, -0.03838, 8.879, -0.1806, 8.879, -0.1806, -7.771, -0.1806, -7.771, -0.1806, 8.879, -0.3228, 8.879, -0.465, 8.879, -0.465, -7.771, -0.465, -7.771, -0.465, 8.879, -0.6072, 8.879, -0.7494, 8.879, -0.7494, -7.771, -0.7494, -7.771, -0.7494, 8.879, -0.8916, 8.879, -1.034, 8.879, -1.034, -7.771, -1.034, -7.771, -1.034, 8.879, -1.176, 8.879, -1.318, 8.879, -1.318, -7.771, -1.318, -7.771, -1.318, 8.879, -1.46, 8.879, -1.603, 8.879, -1.603, -7.771, -1.603, -7.771, -1.603, 8.879, -1.745, 8.879, -1.887, 8.879, -1.887, -7.771, -1.887, -7.771, -1.887, 8.879, -2.029, 8.879, -2.172, 8.879, -2.172, -7.771, -2.172, -7.771, -2.172, 8.879, -2.314, 8.879, -2.456, 8.879, -2.456, -7.771, -2.456, -7.771, -2.456, 8.879, -2.598, 8.879, -2.74, 8.879, -2.74, -7.771, -2.74, -7.771, -2.74, 8.879, -2.883, 8.879, -3.025, 8.879, -3.025, -7.771, -3.025, -7.771, -3.025, 8.879, -3.167, 8.879, -3.309, 8.879, -3.309, -7.771, -3.309, -7.771, -3.309, 8.879, -3.451, 8.879, -3.594, 8.879, -3.594, -7.771, 0.7813, 0.9999, 0.3907, 0.9999, 0.3907, 8.838e-05, 0.7813, 8.903e-05, -3.594, -7.771, -3.594, 8.879, -3.736, 8.879, -3.878, 8.879, -3.878, -7.771, -3.878, -7.771, -3.878, 8.879, -4.02, 8.879, -4.162, 8.879, -4.162, -7.771, 0.4042, 8.871, 1.285, 8.712, 2.133, 8.238, 2.913, 7.47, 3.598, 6.435, 4.16, 5.175, 4.577, 3.737, 4.834, 2.176, 4.921, 0.5534, 4.834, -1.069, 4.577, -2.63, 4.16, -4.068, 3.598, -5.328, 2.913, -6.363, 2.133, -7.131, 1.285, -7.605, 0.4042, -7.765, -0.4769, -7.605, -1.324, -7.131, -2.105, -6.363, -2.789, -5.328, -3.351, -4.068, -3.769, -2.63, -4.026, -1.069, -4.112, 0.5534, -4.026, 2.176, -3.769, 3.737, -3.351, 5.175, -2.789, 6.435, -2.105, 7.47, -1.324, 8.238, -0.4769, 8.712, 1.248, 8.709, 0.8031, 8.79, 0.3585, 8.87, -0.08607, 8.79, -0.5307, 8.709, -0.9582, 8.472, -1.386, 8.234, -1.78, 7.848, -2.174, 7.461, -2.519, 6.942, -2.864, 6.422, -3.148, 5.788, -3.431, 5.155, -3.642, 4.432, -3.852, 3.71, -3.982, 2.926, -4.112, 2.142, -4.156, 1.326, -4.199, 0.511, -4.156, -0.3044, -4.112, -1.12, -3.982, -1.904, -3.852, -2.688, -3.642, -3.41, -3.431, -4.133, -3.148, -4.766, -2.864, -5.4, -2.519, -5.92, -2.174, -6.439, -1.78, -6.826, -1.386, -7.212, -0.9582, -7.45, -0.5307, -7.687, -0.08607, -7.768, 0.3585, -7.848, 0.8031, -7.768, 1.248, -7.687, 1.675, -7.45, 2.103, -7.212, 2.497, -6.826, 2.891, -6.439, 3.236, -5.92, 3.581, -5.4, 3.865, -4.766, 4.148, -4.133, 4.359, -3.41, 4.569, -2.688, 4.699, -1.904, 4.829, -1.12, 4.873, -0.3044, 4.916, 0.511, 4.873, 1.326, 4.829, 2.142, 4.699, 2.926, 4.569, 3.71, 4.359, 4.432, 4.148, 5.155, 3.865, 5.788, 3.581, 6.422, 3.236, 6.942, 2.891, 7.461, 2.497, 7.848, 2.103, 8.234, 1.675, 8.472, 0.3907, 0.9999, 8.838e-05, 0.9999, 8.85e-05, 8.838e-05, 0.3907, 8.838e-05, 2.095, 8.879, 2.237, 8.879, 2.237, 8.879, 2.095, 8.879, 8.149e-05, 0.9999, 8.182e-05, 8.149e-05, 0.6643, 8.149e-05, 0.6643, 0.9999, 0.3907, 0.9999, 8.838e-05, 0.9999, 8.866e-05, 8.838e-05, 0.3907, 8.838e-05, 0.5648, 7.514e-05, 0.5648, 0.5, 7.569e-05, 0.5, 7.514e-05, 7.521e-05, 0.3907, 8.87e-05, 0.7813, 8.838e-05, 0.7813, 0.9999, 0.3907, 0.9999, 1.526, 8.879, 1.668, 8.879, 1.668, 8.879, 1.526, 8.879, 0.6643, 8.149e-05, 0.6643, 0.9999, 8.149e-05, 0.9999, 8.157e-05, 8.149e-05, 0.7813, 0.9999, 0.3907, 0.9999, 0.3907, 8.903e-05, 0.7813, 8.903e-05, 0.5648, 0.5, 0.5648, 0.9999, 7.514e-05, 0.9999, 7.573e-05, 0.5, 0.9571, 8.879, 1.099, 8.879, 1.099, 8.879, 0.9571, 8.879, -2.883, 8.879, -2.74, 8.879, -2.74, 8.879, -2.883, 8.879, 0.6643, 8.149e-05, 0.6643, 0.9999, 8.149e-05, 0.9999, 8.149e-05, 8.214e-05, 0.7813, 0.9999, 0.3907, 0.9999, 0.3907, 8.838e-05, 0.7813, 8.838e-05, 0.5648, 0.5, 0.5648, 0.9999, 7.514e-05, 0.9999, 7.569e-05, 0.5, 0.3389, 5.821e-05, 0.3389, 0.5, 5.821e-05, 0.5, 5.821e-05, 5.821e-05, 0.6643, 8.149e-05, 0.6643, 0.9999, 8.149e-05, 0.9999, 8.182e-05, 8.214e-05, 0.7813, 0.9999, 0.3907, 0.9999, 0.3907, 8.838e-05, 0.7813, 8.838e-05, 0.3907, 0.9999, 8.838e-05, 0.9999, 8.838e-05, 8.838e-05, 0.3907, 8.968e-05, 7.529e-05, 0.5, 7.529e-05, 7.514e-05, 0.5648, 7.514e-05, 0.5648, 0.5, 0.3986, 6.312e-05, 0.3986, 0.9999, 6.317e-05, 0.9999, 6.312e-05, 6.377e-05, 8.149e-05, 8.214e-05, 0.6643, 8.149e-05, 0.6643, 0.9999, 8.149e-05, 0.9999, 0.5648, 7.514e-05, 0.5648, 0.5, 7.573e-05, 0.5, 7.573e-05, 7.544e-05, 0.5648, 0.5, 0.5648, 0.9999, 7.514e-05, 0.9999, 7.514e-05, 0.5, 8.149e-05, 0.9999, 8.149e-05, 8.149e-05, 0.6643, 8.149e-05, 0.6643, 0.9999, 8.149e-05, 0.9999, 8.149e-05, 8.149e-05, 0.6643, 8.149e-05, 0.6643, 0.9999, 0.6643, 8.279e-05, 0.6643, 0.9999, 8.149e-05, 0.9999, 8.182e-05, 8.149e-05, 0.5648, 7.514e-05, 0.5648, 0.5, 7.514e-05, 0.5, 7.514e-05, 7.542e-05, 0.3907, 0.9999, 8.838e-05, 0.9999, 8.87e-05, 8.838e-05, 0.3907, 8.903e-05, 0.6511, 0.9999, 8.068e-05, 0.9999, 8.095e-05, 8.068e-05, 0.6511, 8.068e-05, -1.176, 8.879, -1.034, 8.879, -1.034, 8.879, -1.176, 8.879, 8.838e-05, 8.838e-05, 0.3907, 8.838e-05, 0.3907, 0.9999, 8.838e-05, 0.9999, 0.3907, 0.9999, 8.842e-05, 0.9999, 8.838e-05, 8.903e-05, 0.3907, 8.838e-05, 0.3907, 0.9999, 8.838e-05, 0.9999, 8.87e-05, 8.838e-05, 0.3907, 8.968e-05, 0.6643, 8.149e-05, 0.6643, 0.9999, 8.149e-05, 0.9999, 8.16e-05, 8.149e-05, 8.149e-05, 0.9999, 8.182e-05, 8.149e-05, 0.6643, 8.149e-05, 0.6643, 0.9999, 8.858e-05, 8.838e-05, 0.3907, 8.838e-05, 0.3907, 0.9999, 8.838e-05, 0.9999, 0.3907, 8.838e-05, 0.7813, 8.838e-05, 0.7813, 0.9999, 0.3907, 0.9999, 8.149e-05, 0.9999, 8.165e-05, 8.149e-05, 0.6643, 8.149e-05, 0.6643, 0.9999, 8.214e-05, 0.9999, 8.149e-05, 8.149e-05, 0.6643, 8.149e-05, 0.6643, 0.9999, 8.149e-05, 8.149e-05, 0.6643, 8.149e-05, 0.6643, 0.9999, 8.149e-05, 0.9999, 8.838e-05, 8.838e-05, 0.3907, 8.87e-05, 0.3907, 0.9999, 8.842e-05, 0.9999, 0.7813, 0.9999, 0.3907, 0.9999, 0.3907, 8.838e-05, 0.7813, 8.838e-05, 0.3907, 0.9999, 8.842e-05, 0.9999, 8.838e-05, 8.838e-05, 0.3907, 8.838e-05, 0.6511, 0.9999, 8.068e-05, 0.9999, 8.068e-05, 8.068e-05, 0.6511, 8.068e-05, 0.6511, 0.9999, 8.068e-05, 0.9999, 8.068e-05, 8.068e-05, 0.6511, 8.068e-05, 0.6511, 0.9999, 8.068e-05, 0.9999, 8.088e-05, 8.068e-05, 0.6511, 8.284e-05, 0.7813, 0.9999, 0.3907, 0.9999, 0.3907, 8.968e-05, 0.7813, 8.968e-05, 7.514e-05, 0.9999, 7.529e-05, 0.5, 0.5648, 0.5, 0.5648, 0.9999, 0.5648, 0.5, 0.5648, 0.9999, 7.514e-05, 0.9999, 7.514e-05, 0.5, -3.451, 8.879, -3.309, 8.879, -3.309, 8.879, -3.451, 8.879, 0.6643, 0.9999, 8.149e-05, 0.9999, 8.214e-05, 8.149e-05, 0.6643, 8.149e-05, 0.3882, 8.879, 0.5304, 8.879, 0.5304, 8.879, 0.3882, 8.879, 0.7813, 0.9999, 0.3907, 0.9999, 0.3907, 8.838e-05, 0.7813, 8.903e-05, 0.7813, 0.9999, 0.3907, 0.9999, 0.3907, 8.968e-05, 0.7813, 8.968e-05, 0.3907, 8.838e-05, 0.7813, 8.838e-05, 0.7813, 0.9999, 0.3907, 0.9999, 8.149e-05, 0.9999, 8.173e-05, 8.149e-05, 0.6643, 8.149e-05, 0.6643, 0.9999, 0.6511, 0.9999, 8.068e-05, 0.9999, 8.068e-05, 8.068e-05, 0.6511, 8.068e-05, 2.806, 8.879, 2.948, 8.879, 2.948, 8.879, 2.806, 8.879, 0.5648, 7.514e-05, 0.5648, 0.5, 7.514e-05, 0.5, 7.514e-05, 7.528e-05, 0.3907, 0.9999, 8.87e-05, 0.9999, 8.838e-05, 8.838e-05, 0.3907, 8.838e-05, 8.149e-05, 0.9999, 8.149e-05, 8.149e-05, 0.6643, 8.149e-05, 0.6643, 0.9999, 0.6511, 0.9999, 8.068e-05, 0.9999, 8.068e-05, 8.068e-05, 0.6511, 8.068e-05, 0.5648, 7.59e-05, 0.5648, 0.5, 7.514e-05, 0.5, 7.542e-05, 7.514e-05, 0.5648, 0.5, 0.5648, 0.9999, 7.542e-05, 0.9999, 7.514e-05, 0.5, 0.6643, 8.149e-05, 0.6643, 0.9999, 8.157e-05, 0.9999, 8.149e-05, 8.149e-05, 0.6777, 8.231e-05, 0.6777, 0.9999, 8.231e-05, 0.9999, 8.286e-05, 8.231e-05, 8.149e-05, 0.9999, 8.182e-05, 8.149e-05, 0.6643, 8.149e-05, 0.6643, 0.9999, 0.5304, 8.879, 0.6727, 8.879, 0.6727, 8.879, 0.5304, 8.879, 0.3907, 8.968e-05, 0.7813, 8.968e-05, 0.7813, 0.9999, 0.3907, 0.9999, 8.846e-05, 8.838e-05, 0.3907, 8.968e-05, 0.3907, 0.9999, 8.838e-05, 0.9999, 0.9999, 0.9032, 9.502e-05, 0.9031, 9.502e-05, 9.502e-05, 0.9999, 9.526e-05, 6.312e-05, 0.9999, 6.325e-05, 6.312e-05, 0.3986, 6.312e-05, 0.3986, 0.9999, 0.6511, 0.9999, 8.068e-05, 0.9999, 8.068e-05, 8.068e-05, 0.6511, 8.068e-05, 0.3389, 0.5, 0.3389, 0.9999, 5.821e-05, 0.9999, 5.821e-05, 0.5, 0.5648, 7.552e-05, 0.5648, 0.5, 7.514e-05, 0.5, 7.542e-05, 7.514e-05, 0.5648, 0.5, 0.5648, 0.9999, 7.542e-05, 0.9999, 7.514e-05, 0.5, 1.099, 8.879, 1.241, 8.879, 1.241, 8.879, 1.099, 8.879, 0.6777, 8.231e-05, 0.6777, 0.9999, 8.231e-05, 0.9999, 8.231e-05, 8.341e-05, 0.6511, 0.9999, 8.068e-05, 0.9999, 8.068e-05, 8.068e-05, 0.6511, 8.068e-05, 8.149e-05, 0.9999, 8.214e-05, 8.149e-05, 0.6643, 8.214e-05, 0.6643, 0.9999, 0.3907, 0.9999, 6.25e-05, 0.9999, 6.282e-05, 6.315e-05, 0.3907, 6.25e-05, 9.432e-05, 0.8852, 9.407e-05, 9.407e-05, 0.9999, 9.407e-05, 0.9999, 0.8852, 9.502e-05, 9.516e-05, 0.9999, 9.502e-05, 0.9999, 0.9031, 9.502e-05, 0.9031, 0.9999, 0.9032, 9.502e-05, 0.9031, 9.502e-05, 9.514e-05, 0.9999, 9.502e-05, 0.6511, 0.9999, 8.068e-05, 0.9999, 8.068e-05, 8.068e-05, 0.6511, 8.068e-05, 0.6511, 0.9999, 8.068e-05, 0.9999, 8.068e-05, 8.068e-05, 0.6511, 8.068e-05, 0.5648, 7.514e-05, 0.5648, 0.5, 7.514e-05, 0.5, 7.514e-05, 7.542e-05, 0.5648, 0.5, 0.5648, 0.9999, 7.514e-05, 0.9999, 7.514e-05, 0.5, 9.502e-05, 9.502e-05, 0.9999, 9.539e-05, 0.9999, 0.9031, 9.6e-05, 0.9031, 8.149e-05, 0.9999, 8.165e-05, 8.149e-05, 0.6643, 8.149e-05, 0.6643, 0.9999, 1.668, 8.879, 1.81, 8.879, 1.81, 8.879, 1.668, 8.879, 0.6511, 0.9999, 8.068e-05, 0.9999, 8.068e-05, 8.068e-05, 0.6511, 8.068e-05, 6.25e-05, 6.25e-05, 0.3907, 6.25e-05, 0.3907, 0.9999, 6.286e-05, 0.9999, 0.9999, 9.42e-05, 0.9999, 0.8852, 9.407e-05, 0.8852, 9.554e-05, 9.407e-05, 0.6511, 0.9999, 8.068e-05, 0.9999, 8.068e-05, 8.068e-05, 0.6511, 8.068e-05, 0.6511, 0.9999, 8.068e-05, 0.9999, 8.068e-05, 8.068e-05, 0.6511, 8.284e-05, 0.6511, 0.9999, 8.068e-05, 0.9999, 8.068e-05, 8.068e-05, 0.6511, 8.284e-05, 9.502e-05, 9.526e-05, 0.9999, 9.502e-05, 0.9999, 0.9032, 9.502e-05, 0.9032, 0.7813, 0.9999, 0.3907, 0.9999, 0.3907, 8.838e-05, 0.7813, 8.838e-05, 0.3907, 0.9999, 8.838e-05, 0.9999, 8.858e-05, 8.838e-05, 0.3907, 8.838e-05, 0.9999, 0.9031, 9.6e-05, 0.9031, 9.502e-05, 9.502e-05, 0.9999, 9.539e-05, 0.6643, 8.149e-05, 0.6643, 0.9999, 8.149e-05, 0.9999, 8.149e-05, 8.149e-05, 2.237, 8.879, 2.379, 8.879, 2.379, 8.879, 2.237, 8.879, 0.6511, 0.9999, 8.068e-05, 0.9999, 8.108e-05, 8.068e-05, 0.6511, 8.068e-05, 6.25e-05, 6.315e-05, 0.3907, 6.25e-05, 0.3907, 0.9999, 6.274e-05, 0.9999, 6.254e-05, 6.25e-05, 0.3907, 6.25e-05, 0.3907, 0.9999, 6.25e-05, 0.9999, 6.329e-05, 0.9999, 6.312e-05, 6.312e-05, 0.3986, 6.312e-05, 0.3986, 0.9999, 0.6511, 0.9999, 8.068e-05, 0.9999, 8.095e-05, 8.068e-05, 0.6511, 8.176e-05, 0.6511, 0.9999, 8.068e-05, 0.9999, 8.068e-05, 8.068e-05, 0.6511, 8.068e-05, 0.6511, 0.9999, 8.068e-05, 0.9999, 8.081e-05, 8.068e-05, 0.6511, 8.068e-05, 7.542e-05, 0.5, 7.542e-05, 7.514e-05, 0.5648, 7.559e-05, 0.5648, 0.5, 7.514e-05, 0.9999, 7.542e-05, 0.5, 0.5648, 0.5, 0.5648, 0.9999, 2.664, 8.879, 2.806, 8.879, 2.806, 8.879, 2.664, 8.879, 0.6511, 0.9999, 8.078e-05, 0.9999, 8.068e-05, 8.068e-05, 0.6511, 8.068e-05, 8.149e-05, 8.173e-05, 0.6643, 8.149e-05, 0.6643, 0.9999, 8.149e-05, 0.9999, 6.321e-05, 0.9999, 6.312e-05, 6.312e-05, 0.3986, 6.312e-05, 0.3986, 0.9999, 6.25e-05, 6.315e-05, 0.3907, 6.25e-05, 0.3907, 0.9999, 6.255e-05, 0.9999, 6.262e-05, 6.25e-05, 0.3907, 6.25e-05, 0.3907, 0.9999, 6.25e-05, 0.9999, 9.502e-05, 9.502e-05, 0.9999, 9.514e-05, 0.9999, 0.9031, 9.502e-05, 0.9031, 0.6511, 0.9999, 8.068e-05, 0.9999, 8.068e-05, 8.068e-05, 0.6511, 8.068e-05, 0.6511, 0.9999, 8.075e-05, 0.9999, 8.068e-05, 8.068e-05, 0.6511, 8.068e-05, 0.6511, 0.9999, 8.075e-05, 0.9999, 8.068e-05, 8.068e-05, 0.6511, 8.068e-05, 0.5648, 0.5, 0.5648, 0.9999, 7.514e-05, 0.9999, 7.514e-05, 0.5, 0.5648, 7.514e-05, 0.5648, 0.5, 7.514e-05, 0.5, 7.514e-05, 7.588e-05, 8.149e-05, 0.9999, 8.149e-05, 8.149e-05, 0.6643, 8.279e-05, 0.6643, 0.9999, 3.375, 8.879, 3.517, 8.879, 3.517, 8.879, 3.375, 8.879, 3.232, 8.879, 3.375, 8.879, 3.375, 8.879, 3.232, 8.879, 0.6511, 0.9999, 8.068e-05, 0.9999, 8.095e-05, 8.068e-05, 0.6511, 8.068e-05, 6.25e-05, 6.25e-05, 0.3907, 6.25e-05, 0.3907, 0.9999, 6.258e-05, 0.9999, 6.25e-05, 6.315e-05, 0.3907, 6.25e-05, 0.3907, 0.9999, 6.259e-05, 0.9999, 0.3986, 6.312e-05, 0.3986, 0.9999, 6.312e-05, 0.9999, 6.333e-05, 6.312e-05, 0.6511, 0.9999, 8.068e-05, 0.9999, 8.095e-05, 8.068e-05, 0.6511, 8.068e-05, 6.345e-05, 0.9999, 6.312e-05, 6.312e-05, 0.3986, 6.312e-05, 0.3986, 0.9999, 0.6511, 0.9999, 8.068e-05, 0.9999, 8.068e-05, 8.068e-05, 0.6511, 8.068e-05, 0.3907, 0.9999, 8.838e-05, 0.9999, 8.87e-05, 8.838e-05, 0.3907, 8.903e-05, 0.7813, 0.9999, 0.3907, 0.9999, 0.3907, 8.903e-05, 0.7813, 8.838e-05, 0.6777, 8.231e-05, 0.6777, 0.9999, 8.231e-05, 0.9999, 8.231e-05, 8.341e-05, 3.943, 8.879, 4.086, 8.879, 4.086, 8.879, 3.943, 8.879, 3.801, 8.879, 3.943, 8.879, 3.943, 8.879, 3.801, 8.879, 0.6777, 8.231e-05, 0.6777, 0.9999, 8.231e-05, 0.9999, 8.231e-05, 8.286e-05, 0.9999, 9.407e-05, 0.9999, 0.8852, 9.407e-05, 0.8852, 9.481e-05, 9.407e-05, 0.3907, 0.9999, 6.25e-05, 0.9999, 6.347e-05, 6.25e-05, 0.3907, 6.347e-05, 0.9999, 0.9031, 9.502e-05, 0.9031, 9.502e-05, 9.502e-05, 0.9999, 9.514e-05, 6.312e-05, 0.9999, 6.315e-05, 6.377e-05, 0.3986, 6.312e-05, 0.3986, 0.9999, 0.6511, 0.9999, 8.068e-05, 0.9999, 8.068e-05, 8.068e-05, 0.6511, 8.176e-05, 0.6511, 0.9999, 8.068e-05, 0.9999, 8.068e-05, 8.068e-05, 0.6511, 8.068e-05, 0.3907, 8.838e-05, 0.7813, 8.838e-05, 0.7813, 0.9999, 0.3907, 0.9999, 8.838e-05, 8.838e-05, 0.3907, 8.838e-05, 0.3907, 0.9999, 8.862e-05, 0.9999, 0.6643, 8.149e-05, 0.6643, 0.9999, 8.149e-05, 0.9999, 8.149e-05, 8.214e-05, 4.37, 8.879, 4.512, 8.879, 4.512, 8.879, 4.37, 8.879, 8.068e-05, 8.284e-05, 0.6511, 8.068e-05, 0.6511, 0.9999, 8.068e-05, 0.9999, 4.512, 8.879, 4.654, 8.879, 4.654, 8.879, 4.512, 8.879, 0.9999, 9.407e-05, 0.9999, 0.8852, 9.407e-05, 0.8852, 9.407e-05, 9.505e-05, 0.3907, 0.9999, 6.25e-05, 0.9999, 6.315e-05, 6.282e-05, 0.3907, 6.25e-05, 0.3986, 6.312e-05, 0.3986, 0.9999, 6.312e-05, 0.9999, 6.317e-05, 6.377e-05, 0.9999, 0.9031, 9.502e-05, 0.9032, 9.502e-05, 9.502e-05, 0.9999, 9.581e-05, 0.6777, 8.231e-05, 0.6777, 0.9999, 8.231e-05, 0.9999, 8.231e-05, 8.341e-05, 0.6511, 0.9999, 8.068e-05, 0.9999, 8.068e-05, 8.068e-05, 0.6511, 8.068e-05, 0.3907, 0.9999, 8.838e-05, 0.9999, 8.838e-05, 8.838e-05, 0.3907, 8.883e-05, 0.7813, 0.9999, 0.3907, 0.9999, 0.3907, 8.883e-05, 0.7813, 8.927e-05, -4.162, 8.879, -4.02, 8.879, -4.02, 8.879, -4.162, 8.879, 0.3986, 6.312e-05, 0.3986, 0.9999, 6.312e-05, 0.9999, 6.312e-05, 6.312e-05, -4.02, 8.879, -3.878, 8.879, -3.878, 8.879, -4.02, 8.879, 0.6511, 0.9999, 8.122e-05, 0.9999, 8.068e-05, 8.068e-05, 0.6511, 8.068e-05, 6.282e-05, 6.282e-05, 0.3907, 6.25e-05, 0.3907, 0.9999, 6.25e-05, 0.9999, 6.25e-05, 6.282e-05, 0.3907, 6.25e-05, 0.3907, 0.9999, 6.25e-05, 0.9999, 0.6511, 0.9999, 8.122e-05, 0.9999, 8.068e-05, 8.068e-05, 0.6511, 8.176e-05, 0.6511, 0.9999, 8.122e-05, 0.9999, 8.068e-05, 8.068e-05, 0.6511, 8.068e-05, 9.502e-05, 9.502e-05, 0.9999, 9.529e-05, 0.9999, 0.9031, 9.502e-05, 0.9031, 0.6511, 0.9999, 8.068e-05, 0.9999, 8.068e-05, 8.068e-05, 0.6511, 8.176e-05, 7.521e-05, 0.5, 7.514e-05, 7.514e-05, 0.5648, 7.514e-05, 0.5648, 0.5, 7.521e-05, 0.9999, 7.521e-05, 0.5, 0.5648, 0.5, 0.5648, 0.9999, 0.6643, 8.149e-05, 0.6643, 0.9999, 8.149e-05, 0.9999, 8.182e-05, 8.214e-05, -3.594, 8.879, -3.451, 8.879, -3.451, 8.879, -3.594, 8.879, 0.6511, 0.9999, 8.122e-05, 0.9999, 8.068e-05, 8.068e-05, 0.6511, 8.068e-05, 0.6511, 0.9999, 8.068e-05, 0.9999, 8.068e-05, 8.068e-05, 0.6511, 8.176e-05, 6.25e-05, 6.282e-05, 0.3907, 6.25e-05, 0.3907, 0.9999, 6.25e-05, 0.9999, 0.9999, 9.407e-05, 0.9999, 0.8852, 9.407e-05, 0.8852, 9.407e-05, 9.407e-05, 0.6511, 0.9999, 8.068e-05, 0.9999, 8.068e-05, 8.068e-05, 0.6511, 8.176e-05, 0.3986, 6.312e-05, 0.3986, 0.9999, 6.312e-05, 0.9999, 6.325e-05, 6.377e-05, 9.502e-05, 9.502e-05, 0.9999, 9.515e-05, 0.9999, 0.9031, 9.551e-05, 0.9031, 0.6511, 0.9999, 8.122e-05, 0.9999, 8.068e-05, 8.068e-05, 0.6511, 8.068e-05, 0.5648, 0.5, 0.5648, 0.9999, 7.514e-05, 0.9999, 7.514e-05, 0.5, 0.5648, 7.514e-05, 0.5648, 0.5, 7.514e-05, 0.5, 7.514e-05, 7.514e-05, 0.6643, 8.279e-05, 0.6643, 0.9999, 8.149e-05, 0.9999, 8.149e-05, 8.149e-05, 0.6643, 0.9999, 8.149e-05, 0.9999, 8.182e-05, 8.149e-05, 0.6643, 8.182e-05, -3.025, 8.879, -2.883, 8.879, -2.883, 8.879, -3.025, 8.879, 0.9999, 0.9031, 9.502e-05, 0.9031, 9.551e-05, 9.557e-05, 0.9999, 9.502e-05, 9.554e-05, 0.8852, 9.407e-05, 9.421e-05, 0.9999, 9.407e-05, 0.9999, 0.8852, 0.3907, 0.9999, 6.25e-05, 0.9999, 6.258e-05, 6.315e-05, 0.3907, 6.25e-05, 6.321e-05, 0.9999, 6.312e-05, 6.312e-05, 0.3986, 6.377e-05, 0.3986, 0.9999, 0.6511, 0.9999, 8.122e-05, 0.9999, 8.068e-05, 8.068e-05, 0.6511, 8.068e-05, 0.6511, 0.9999, 8.122e-05, 0.9999, 8.068e-05, 8.068e-05, 0.6511, 8.068e-05, 0.6511, 0.9999, 8.068e-05, 0.9999, 8.068e-05, 8.068e-05, 0.6511, 8.068e-05, 8.838e-05, 8.903e-05, 0.3907, 8.903e-05, 0.3907, 0.9999, 8.838e-05, 0.9999, 0.3907, 8.903e-05, 0.7813, 8.838e-05, 0.7813, 0.9999, 0.3907, 0.9999, -2.314, 8.879, -2.172, 8.879, -2.172, 8.879, -2.314, 8.879, -2.456, 8.879, -2.314, 8.879, -2.314, 8.879, -2.456, 8.879, 6.329e-05, 0.9999, 6.312e-05, 6.312e-05, 0.3986, 6.377e-05, 0.3986, 0.9999, 0.6643, 8.149e-05, 0.6643, 0.9999, 8.149e-05, 0.9999, 8.149e-05, 8.149e-05, 0.3907, 0.9999, 6.251e-05, 0.9999, 6.25e-05, 6.315e-05, 0.3907, 6.25e-05, 0.3907, 0.9999, 6.254e-05, 0.9999, 6.25e-05, 6.315e-05, 0.3907, 6.25e-05, 8.231e-05, 0.9999, 8.231e-05, 8.231e-05, 0.6777, 8.231e-05, 0.6777, 0.9999, 0.6511, 0.9999, 8.068e-05, 0.9999, 8.122e-05, 8.068e-05, 0.6511, 8.068e-05, 0.6511, 0.9999, 8.081e-05, 0.9999, 8.068e-05, 8.068e-05, 0.6511, 8.068e-05, 0.3986, 6.312e-05, 0.3986, 0.9999, 6.312e-05, 0.9999, 6.349e-05, 6.377e-05, 0.5648, 7.514e-05, 0.5648, 0.5, 7.542e-05, 0.5, 7.569e-05, 7.528e-05, 0.5648, 0.5, 0.5648, 0.9999, 7.514e-05, 0.9999, 7.542e-05, 0.5, -1.887, 8.879, -1.745, 8.879, -1.745, 8.879, -1.887, 8.879, 8.149e-05, 0.9999, 8.155e-05, 8.149e-05, 0.6643, 8.149e-05, 0.6643, 0.9999, 9.502e-05, 9.551e-05, 0.9999, 9.502e-05, 0.9999, 0.9031, 9.502e-05, 0.9031, -1.745, 8.879, -1.603, 8.879, -1.603, 8.879, -1.745, 8.879, 0.3907, 0.9999, 6.25e-05, 0.9999, 6.252e-05, 6.315e-05, 0.3907, 6.25e-05, 0.3907, 0.9999, 6.25e-05, 0.9999, 6.274e-05, 6.25e-05, 0.3907, 6.315e-05, 0.6777, 8.231e-05, 0.6777, 0.9999, 8.231e-05, 0.9999, 8.231e-05, 8.245e-05, 0.6511, 0.9999, 8.068e-05, 0.9999, 8.074e-05, 8.068e-05, 0.6511, 8.068e-05, 0.6777, 8.231e-05, 0.6777, 0.9999, 8.231e-05, 0.9999, 8.231e-05, 8.259e-05, 6.312e-05, 0.9999, 6.312e-05, 6.312e-05, 0.3986, 6.312e-05, 0.3986, 0.9999, 7.514e-05, 0.9999, 7.542e-05, 0.5, 0.5648, 0.5, 0.5648, 0.9999, 7.542e-05, 0.5, 7.542e-05, 7.545e-05, 0.5648, 7.514e-05, 0.5648, 0.5, -1.318, 8.879, -1.176, 8.879, -1.176, 8.879, -1.318, 8.879, 8.149e-05, 0.9999, 8.182e-05, 8.149e-05, 0.6643, 8.214e-05, 0.6643, 0.9999, 0.6511, 0.9999, 8.068e-05, 0.9999, 8.068e-05, 8.068e-05, 0.6511, 8.068e-05, 8.165e-05, 0.9999, 8.149e-05, 8.149e-05, 0.6643, 8.149e-05, 0.6643, 0.9999, 0.3907, 0.9999, 6.251e-05, 0.9999, 6.25e-05, 6.315e-05, 0.3907, 6.25e-05, 0.3907, 0.9999, 6.254e-05, 0.9999, 6.25e-05, 6.315e-05, 0.3907, 6.25e-05, 0.6511, 0.9999, 8.068e-05, 0.9999, 8.068e-05, 8.068e-05, 0.6511, 8.284e-05, 0.9999, 0.9031, 9.502e-05, 0.9032, 9.502e-05, 9.533e-05, 0.9999, 9.502e-05, 0.9999, 0.9032, 9.502e-05, 0.9031, 9.502e-05, 9.514e-05, 0.9999, 9.502e-05, 0.6511, 0.9999, 8.068e-05, 0.9999, 8.095e-05, 8.068e-05, 0.6511, 8.068e-05, 0.5648, 0.5, 0.5648, 0.9999, 7.513e-05, 0.9999, 7.513e-05, 0.5, 0.5648, 7.514e-05, 0.5648, 0.5, 7.513e-05, 0.5, 7.513e-05, 7.569e-05, -0.6072, 8.879, -0.465, 8.879, -0.465, 8.879, -0.6072, 8.879, 0.6511, 0.9999, 8.068e-05, 0.9999, 8.068e-05, 8.068e-05, 0.6511, 8.068e-05, -0.7494, 8.879, -0.6072, 8.879, -0.6072, 8.879, -0.7494, 8.879, 0.3389, 5.821e-05, 0.3389, 0.5, 5.848e-05, 0.5, 5.821e-05, 5.852e-05, 7.542e-05, 0.9999, 7.514e-05, 0.5, 0.5648, 0.5, 0.5648, 0.9999, 7.514e-05, 0.5, 7.542e-05, 7.524e-05, 0.5648, 7.514e-05, 0.5648, 0.5, 0.3986, 6.312e-05, 0.3986, 0.9999, 6.312e-05, 0.9999, 6.333e-05, 6.312e-05, 0.3389, 0.5, 0.3389, 0.9999, 5.821e-05, 0.9999, 5.848e-05, 0.5, 0.9999, 0.9031, 9.502e-05, 0.9031, 9.502e-05, 9.502e-05, 0.9999, 9.551e-05, 0.6511, 0.9999, 8.068e-05, 0.9999, 8.068e-05, 8.068e-05, 0.6511, 8.068e-05, 0.5648, 0.5, 0.5648, 0.9999, 7.542e-05, 0.9999, 7.514e-05, 0.5, 0.5648, 7.573e-05, 0.5648, 0.5, 7.514e-05, 0.5, 7.597e-05, 7.514e-05, 0.6511, 0.9999, 8.068e-05, 0.9999, 8.068e-05, 8.068e-05, 0.6511, 8.068e-05, 8.149e-05, 8.149e-05, 0.6643, 8.214e-05, 0.6643, 0.9999, 8.182e-05, 0.9999, -0.03838, 8.879, 0.1038, 8.879, 0.1038, 8.879, -0.03838, 8.879, -0.1806, 8.879, -0.03838, 8.879, -0.03838, 8.879, -0.1806, 8.879, 0.3907, 0.9999, 8.866e-05, 0.9999, 8.838e-05, 8.968e-05, 0.3907, 8.838e-05, 0.7813, 0.9999, 0.3907, 0.9999, 0.3907, 8.838e-05, 0.7813, 8.903e-05, 0.6511, 0.9999, 8.068e-05, 0.9999, 8.068e-05, 8.068e-05, 0.6511, 8.068e-05, 0.5, 0.7679, 8.762e-05, 0.7679, 8.794e-05, 8.762e-05, 0.5, 8.848e-05, 6.325e-05, 0.9999, 6.312e-05, 6.312e-05, 0.3986, 6.377e-05, 0.3986, 0.9999, 0.9999, 0.7679, 0.5, 0.7679, 0.5, 8.848e-05, 0.9999, 8.762e-05])
me_cylinder.materials.append(mat_material_001)
me_cylinder.use_remesh_preserve_volume = False
me_cylinder.use_remesh_preserve_attributes = False
me_cylinder.use_mirror_vertex_groups = False
me_cylinder.update()

# ---- objects
ob_castlewall = bpy.data.objects.new('CastleWall', me_cube)
ob_light = bpy.data.objects.new('Light', light_light)
ob_camera = bpy.data.objects.new('Camera', cam_camera)
ob_castletower = bpy.data.objects.new('CastleTower', me_cylinder)

# ---- transforms, parenting, visibility, modifiers, constraints
ob_castlewall.location = (0.0, 0.0, 2.0)
ob_castlewall.scale = (0.5, 15.0, 2.0)
ob_castlewall.lock_rotations_4d = False
ob_castlewall.empty_display_type = 'ARROWS'
ob_castlewall.lineart.crease_threshold = 0.0
ob_light.location = (4.076, 1.005, 5.904)
ob_light.rotation_euler = (0.6503, 0.05522, 1.866)
ob_light.lock_rotations_4d = False
ob_light.empty_display_type = 'ARROWS'
ob_light.color = (0.0, 0.0, 0.0, 0.0)
ob_light.lineart.crease_threshold = 0.0
ob_camera.location = (7.359, -6.926, 4.958)
ob_camera.rotation_euler = (1.109, 0.0, 0.8149)
ob_camera.lock_rotations_4d = False
ob_camera.empty_display_type = 'ARROWS'
ob_camera.color = (0.0, 0.0, 0.0, 0.0)
ob_camera.display_type = 'WIRE'
ob_camera.lineart.crease_threshold = 0.0
ob_castletower.location = (6.837, -11.16, 3.625)
ob_castletower.scale = (1.5, 1.5, 3.0)
ob_castletower.lineart.crease_threshold = 0.0

# ---- collection membership
col_collection.objects.link(ob_castlewall)
col_collection.objects.link(ob_light)
col_collection.objects.link(ob_camera)
col_collection.objects.link(ob_castletower)

# ---- scene / render settings (as saved in the file)
scene.camera = ob_camera
scene.frame_start = 1; scene.frame_end = 250; scene.frame_set(1)
scene.render.engine = 'BLENDER_EEVEE_NEXT'
scene.cycles.use_denoising = False
scene.cycles.samples = 128
scene.cycles.sampling_pattern = 'TABULATED_SOBOL'
scene.cycles.use_adaptive_sampling = False
scene.cycles.use_light_tree = False
scene.view_settings.view_transform = 'Filmic'
bpy.context.view_layer.update()
